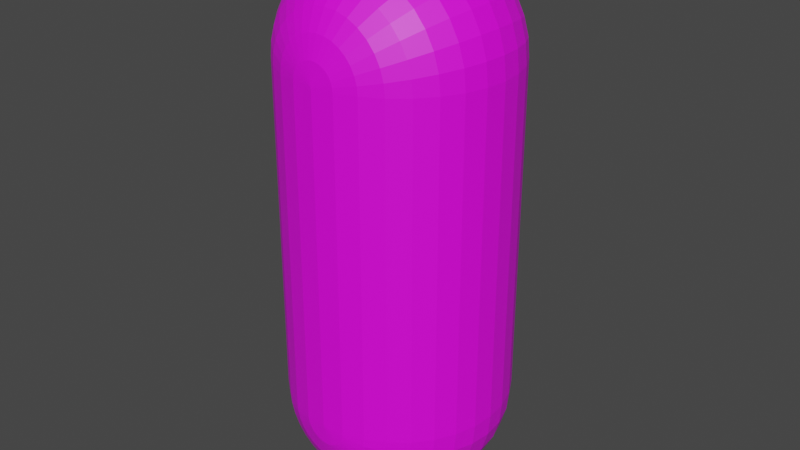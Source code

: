 # Source: Bean.blend  (saved by Blender 2.93.20; exported with 4.5.12 LTS)
import bpy
from mathutils import Matrix  # noqa: F401  (used for matrix-valued properties, if any)

bpy.ops.wm.read_factory_settings(use_empty=True)
scene = bpy.context.scene
scene.name = 'Scene'

# ---- collections
col_collection = bpy.data.collections.new('Collection'); scene.collection.children.link(col_collection)

# ---- images (referenced by path relative to the original .blend; pixels are not part of the script)
import os
ASSET_DIR = os.environ.get("B2B_ASSET_DIR", "")  # directory of the original .blend (textures are referenced by path, not embedded)
HERE = os.path.dirname(os.path.abspath(__file__))  # packed textures are extracted next to this script under _unpacked/

def load_image(name, relpath, width, height, colorspace="sRGB"):
    """Load a texture the original file referenced (path relative to the .blend, or extracted next to this script)."""
    p = next((c for c in (os.path.join(HERE, relpath), os.path.join(ASSET_DIR, relpath)) if relpath and os.path.exists(c)), "")
    if p:
        img = bpy.data.images.load(p, check_existing=True)
        img.name = name
    else:  # same state as the original file: an image datablock whose file is absent (Cycles renders it pink)
        img = bpy.data.images.new(name, width, height)
        img.source = "FILE"
        img.filepath = "//" + (relpath or name)
    img.colorspace_settings.name = colorspace
    return img
img_texture = load_image('texture', 'texture.png', 1024, 1024, 'sRGB')

# ---- materials (node trees are filled in below, after node groups)
mat_material_001 = bpy.data.materials.new('Material.001')
mat_material_001.use_transparent_shadow = False

# ---- material node trees
mat_material_001.use_nodes = True; mat_material_001.node_tree.nodes.clear()
_N = mat_material_001.node_tree.nodes; _L = mat_material_001.node_tree.links
n0 = _N.new('ShaderNodeBsdfPrincipled'); n0.name = 'Principled BSDF'; n0.location = (10, 300)
n0.distribution = 'GGX'
n0.subsurface_method = 'BURLEY'
n0.inputs[3].default_value = 1.45
n0.inputs[27].default_value = (0.0, 0.0, 0.0, 1.0)
n0.inputs[28].default_value = 1.0
n1 = _N.new('ShaderNodeOutputMaterial'); n1.name = 'Material Output'; n1.location = (300, 300)
n2 = _N.new('ShaderNodeTexImage'); n2.name = 'Image Texture'; n2.location = (-439, 203)
n2.image = img_texture
_L.new(n0.outputs[0], n1.inputs[0])
_L.new(n2.outputs[0], n0.inputs[0])
n1.is_active_output = True

# ---- world
world_world = bpy.data.worlds.new('World'); scene.world = world_world
world_world.use_nodes = True; world_world.node_tree.nodes.clear()
_N = world_world.node_tree.nodes; _L = world_world.node_tree.links
n0 = _N.new('ShaderNodeOutputWorld'); n0.name = 'World Output'; n0.location = (300, 300)
n1 = _N.new('ShaderNodeBackground'); n1.name = 'Background'; n1.location = (10, 300)
n1.inputs[0].default_value = (0.05088, 0.05088, 0.05088, 1.0)
_L.new(n1.outputs[0], n0.inputs[0])
n0.is_active_output = True
world_world.color = (0.05088, 0.05088, 0.05088)
world_world.use_sun_shadow = False
world_world.sun_shadow_jitter_overblur = 0.0

# ---- meshes
me_sphere = bpy.data.meshes.new('Sphere')
me_sphere.from_pydata([(0.0, 0.1951, 0.9808), (0.0, 0.3827, 0.9239), (0.0, 0.5556, 0.8315), (0.0, 0.7071, 0.7071), (0.0, 0.8315, 0.5556), (0.0, 0.9239, 0.3827), (0.0, 0.9808, 0.1951), (0.0, 0.8315, -0.5556), (0.0, 0.7071, -0.7071), (0.0, 0.5556, -0.8315), (0.03806, 0.1913, 0.9808), (0.07466, 0.3753, 0.9239), (0.1084, 0.5449, 0.8315), (0.1379, 0.6935, 0.7071), (0.1622, 0.8155, 0.5556), (0.1802, 0.9061, 0.3827), (0.1913, 0.9619, 0.1951), (0.1951, 0.9808, -4.371e-08), (0.1913, 0.9619, -0.1951), (0.1802, 0.9061, -0.3827), (0.1622, 0.8155, -0.5556), (0.1379, 0.6935, -0.7071), (0.1084, 0.5449, -0.8315), (0.07466, 0.3753, -0.9239), (0.03806, 0.1913, -0.9808), (0.07466, 0.1802, 0.9808), (0.1464, 0.3536, 0.9239), (0.2126, 0.5133, 0.8315), (0.2706, 0.6533, 0.7071), (0.3182, 0.7682, 0.5556), (0.3536, 0.8536, 0.3827), (0.3753, 0.9061, 0.1951), (0.3827, 0.9239, -4.371e-08), (0.3753, 0.9061, -0.1951), (0.3536, 0.8536, -0.3827), (0.3182, 0.7682, -0.5556), (0.2706, 0.6533, -0.7071), (0.2126, 0.5133, -0.8315), (0.1464, 0.3536, -0.9239), (0.07466, 0.1802, -0.9808), (0.1084, 0.1622, 0.9808), (0.2126, 0.3182, 0.9239), (0.3087, 0.4619, 0.8315), (0.3928, 0.5879, 0.7071), (0.4619, 0.6913, 0.5556), (0.5133, 0.7682, 0.3827), (0.5449, 0.8155, 0.1951), (0.5556, 0.8315, -4.371e-08), (0.5449, 0.8155, -0.1951), (0.5133, 0.7682, -0.3827), (0.4619, 0.6913, -0.5556), (0.3928, 0.5879, -0.7071), (0.3087, 0.4619, -0.8315), (0.2126, 0.3182, -0.9239), (0.1084, 0.1622, -0.9808), (0.1379, 0.1379, 0.9808), (0.2706, 0.2706, 0.9239), (0.3928, 0.3928, 0.8315), (0.5, 0.5, 0.7071), (0.5879, 0.5879, 0.5556), (0.6533, 0.6533, 0.3827), (0.6935, 0.6935, 0.1951), (0.7071, 0.7071, -4.371e-08), (0.6935, 0.6935, -0.1951), (0.6533, 0.6533, -0.3827), (0.5879, 0.5879, -0.5556), (0.5, 0.5, -0.7071), (0.3928, 0.3928, -0.8315), (0.2706, 0.2706, -0.9239), (0.1379, 0.1379, -0.9808), (0.1622, 0.1084, 0.9808), (0.3182, 0.2126, 0.9239), (0.4619, 0.3087, 0.8315), (0.5879, 0.3928, 0.7071), (0.6913, 0.4619, 0.5556), (0.7682, 0.5133, 0.3827), (0.8155, 0.5449, 0.1951), (0.8315, 0.5556, -4.371e-08), (0.8155, 0.5449, -0.1951), (0.7682, 0.5133, -0.3827), (0.6913, 0.4619, -0.5556), (0.5879, 0.3928, -0.7071), (0.4619, 0.3087, -0.8315), (0.3182, 0.2126, -0.9239), (0.1622, 0.1084, -0.9808), (0.1802, 0.07466, 0.9808), (0.3536, 0.1464, 0.9239), (0.5133, 0.2126, 0.8315), (0.6533, 0.2706, 0.7071), (0.7682, 0.3182, 0.5556), (0.8536, 0.3536, 0.3827), (0.9061, 0.3753, 0.1951), (0.9239, 0.3827, -4.371e-08), (0.9061, 0.3753, -0.1951), (0.8536, 0.3536, -0.3827), (0.7682, 0.3182, -0.5556), (0.6533, 0.2706, -0.7071), (0.5133, 0.2126, -0.8315), (0.3536, 0.1464, -0.9239), (0.1802, 0.07466, -0.9808), (0.1913, 0.03806, 0.9808), (0.3753, 0.07466, 0.9239), (0.5449, 0.1084, 0.8315), (0.6935, 0.1379, 0.7071), (0.8155, 0.1622, 0.5556), (0.9061, 0.1802, 0.3827), (0.9619, 0.1913, 0.1951), (0.9808, 0.1951, -4.371e-08), (0.9619, 0.1913, -0.1951), (0.9061, 0.1802, -0.3827), (0.8155, 0.1622, -0.5556), (0.6935, 0.1379, -0.7071), (0.5449, 0.1084, -0.8315), (0.3753, 0.07466, -0.9239), (0.1913, 0.03806, -0.9808), (0.1951, -6.874e-08, 0.9808), (0.3827, -1.209e-07, 0.9239), (0.5556, -1.134e-07, 0.8315), (0.7071, -4.638e-08, 0.7071), (0.8315, -9.109e-08, 0.5556), (0.9239, -1.658e-08, 0.3827), (0.9808, -9.109e-08, 0.1951), (1.0, -1.656e-07, -4.371e-08), (0.9808, -9.109e-08, -0.1951), (0.9239, -1.507e-07, -0.3827), (0.8315, -1.06e-07, -0.5556), (0.7071, -4.638e-08, -0.7071), (0.5556, -1.134e-07, -0.8315), (0.3827, -9.854e-08, -0.9239), (0.1951, -7.619e-08, -0.9808), (-8.077e-08, -1.209e-07, 1.0), (-0.1951, -7.246e-08, 0.9808), (-0.3827, -4.638e-08, 0.9239), (-0.5556, 5.771e-09, 0.8315), (-0.7071, -9.109e-08, 0.7071), (-0.8315, -4.638e-08, 0.5556), (-0.9239, -1.68e-09, 0.3827), (-0.9808, 7.283e-08, 0.1951), (-1.0, 3.858e-07, -4.371e-08), (-0.9808, 7.283e-08, -0.1951), (-0.9239, 1.175e-07, -0.3827), (-0.8315, -3.148e-08, -0.5556), (-0.7071, -9.109e-08, -0.7071), (-0.5556, 5.771e-09, -0.8315), (-0.3827, -6.128e-08, -0.9239), (-0.1951, -6.874e-08, -0.9808), (-0.1913, 0.03806, 0.9808), (-0.3753, 0.07466, 0.9239), (-0.5449, 0.1084, 0.8315), (-0.6935, 0.1379, 0.7071), (-0.8155, 0.1622, 0.5556), (-0.9061, 0.1802, 0.3827), (-0.9619, 0.1913, 0.1951), (-0.9808, 0.1951, -4.371e-08), (-0.9619, 0.1913, -0.1951), (-0.9061, 0.1802, -0.3827), (-0.8155, 0.1622, -0.5556), (-0.6935, 0.1379, -0.7071), (-0.5449, 0.1084, -0.8315), (-0.3753, 0.07466, -0.9239), (-0.1913, 0.03806, -0.9808), (-0.1802, 0.07466, 0.9808), (-0.3536, 0.1464, 0.9239), (-0.5133, 0.2126, 0.8315), (-0.6533, 0.2706, 0.7071), (-0.7682, 0.3182, 0.5556), (-0.8536, 0.3536, 0.3827), (-0.9061, 0.3753, 0.1951), (-0.9239, 0.3827, -4.371e-08), (-0.9061, 0.3753, -0.1951), (-0.8536, 0.3536, -0.3827), (-0.7682, 0.3182, -0.5556), (-0.6533, 0.2706, -0.7071), (-0.5133, 0.2126, -0.8315), (-0.3536, 0.1464, -0.9239), (-0.1802, 0.07466, -0.9808), (-0.1622, 0.1084, 0.9808), (-0.3182, 0.2126, 0.9239), (-0.4619, 0.3087, 0.8315), (-0.5879, 0.3928, 0.7071), (-0.6913, 0.4619, 0.5556), (-0.7682, 0.5133, 0.3827), (-0.8155, 0.5449, 0.1951), (-0.8315, 0.5556, -4.371e-08), (-0.8155, 0.5449, -0.1951), (-0.7682, 0.5133, -0.3827), (-0.6913, 0.4619, -0.5556), (-0.5879, 0.3928, -0.7071), (-0.4619, 0.3087, -0.8315), (-0.3182, 0.2126, -0.9239), (-0.1622, 0.1084, -0.9808), (-0.1379, 0.1379, 0.9808), (-0.2706, 0.2706, 0.9239), (-0.3928, 0.3928, 0.8315), (-0.5, 0.5, 0.7071), (-0.5879, 0.5879, 0.5556), (-0.6533, 0.6533, 0.3827), (-0.6935, 0.6935, 0.1951), (-0.7071, 0.7071, -4.371e-08), (-0.6935, 0.6935, -0.1951), (-0.6533, 0.6533, -0.3827), (-0.5879, 0.5879, -0.5556), (-0.5, 0.5, -0.7071), (-0.3928, 0.3928, -0.8315), (-0.2706, 0.2706, -0.9239), (-0.1379, 0.1379, -0.9808), (-0.1084, 0.1622, 0.9808), (-0.2126, 0.3182, 0.9239), (-0.3087, 0.4619, 0.8315), (-0.3928, 0.5879, 0.7071), (-0.4619, 0.6913, 0.5556), (-0.5133, 0.7682, 0.3827), (-0.5449, 0.8155, 0.1951), (-0.5556, 0.8315, -4.371e-08), (-0.5449, 0.8155, -0.1951), (-0.5133, 0.7682, -0.3827), (-0.4619, 0.6913, -0.5556), (-0.3928, 0.5879, -0.7071), (-0.3087, 0.4619, -0.8315), (-0.2126, 0.3182, -0.9239), (-0.1084, 0.1622, -0.9808), (-0.07466, 0.1802, 0.9808), (-0.1464, 0.3536, 0.9239), (-0.2126, 0.5133, 0.8315), (-0.2706, 0.6533, 0.7071), (-0.3182, 0.7682, 0.5556), (-0.3536, 0.8536, 0.3827), (-0.3753, 0.9061, 0.1951), (-0.3827, 0.9239, -4.371e-08), (-0.3753, 0.9061, -0.1951), (-0.3536, 0.8536, -0.3827), (-0.3182, 0.7682, -0.5556), (-0.2706, 0.6533, -0.7071), (-0.2126, 0.5133, -0.8315), (-0.1464, 0.3536, -0.9239), (-0.07466, 0.1802, -0.9808), (-0.03806, 0.1913, 0.9808), (-0.07466, 0.3753, 0.9239), (-0.1084, 0.5449, 0.8315), (-0.1379, 0.6935, 0.7071), (-0.1622, 0.8155, 0.5556), (-0.1802, 0.9061, 0.3827), (-0.1913, 0.9619, 0.1951), (-0.1951, 0.9808, -4.371e-08), (-0.1913, 0.9619, -0.1951), (-0.1802, 0.9061, -0.3827), (-0.1622, 0.8155, -0.5556), (-0.1379, 0.6935, -0.7071), (-0.1084, 0.5449, -0.8315), (-0.07466, 0.3753, -0.9239), (-0.03806, 0.1913, -0.9808), (5.386e-07, 1.0, -4.371e-08), (2.257e-07, 0.9808, -0.1951), (1.959e-07, 0.9239, -0.3827), (6.921e-08, 0.3827, -0.9239), (2.823e-08, 0.1951, -0.9808), (0.0, -8.742e-08, -1.0), (0.1951, -3.0, 0.9808), (0.3827, -3.0, 0.9239), (0.5556, -3.0, 0.8315), (0.7071, -3.0, 0.7071), (0.8315, -3.0, 0.5556), (0.9239, -3.0, 0.3827), (0.9808, -3.0, 0.1951), (1.0, -3.0, -4.371e-08), (0.9808, -3.0, -0.1951), (0.9239, -3.0, -0.3827), (0.8315, -3.0, -0.5556), (0.7071, -3.0, -0.7071), (0.5556, -3.0, -0.8315), (0.3827, -3.0, -0.9239), (0.1951, -3.0, -0.9808), (-8.077e-08, -3.0, 1.0), (-0.1951, -3.0, 0.9808), (-0.3827, -3.0, 0.9239), (-0.5556, -3.0, 0.8315), (-0.7071, -3.0, 0.7071), (-0.8315, -3.0, 0.5556), (-0.9239, -3.0, 0.3827), (-0.9808, -3.0, 0.1951), (-1.0, -3.0, -4.371e-08), (-0.9808, -3.0, -0.1951), (-0.9239, -3.0, -0.3827), (-0.8315, -3.0, -0.5556), (-0.7071, -3.0, -0.7071), (-0.5556, -3.0, -0.8315), (-0.3827, -3.0, -0.9239), (-0.1951, -3.0, -0.9808), (0.0, -3.0, -1.0), (0.1951, -3.0, 0.9808), (0.3827, -3.0, 0.9239), (0.5556, -3.0, 0.8315), (0.7071, -3.0, 0.7071), (0.8315, -3.0, 0.5556), (0.9239, -3.0, 0.3827), (0.9808, -3.0, 0.1951), (1.0, -3.0, -4.371e-08), (0.9808, -3.0, -0.1951), (0.9239, -3.0, -0.3827), (0.8315, -3.0, -0.5556), (0.7071, -3.0, -0.7071), (0.5556, -3.0, -0.8315), (0.3827, -3.0, -0.9239), (0.1951, -3.0, -0.9808), (0.1913, -3.038, 0.9808), (0.3753, -3.075, 0.9239), (0.5449, -3.108, 0.8315), (0.6935, -3.138, 0.7071), (0.8155, -3.162, 0.5556), (0.9061, -3.18, 0.3827), (0.9619, -3.191, 0.1951), (0.9808, -3.195, -4.371e-08), (0.9619, -3.191, -0.1951), (0.9061, -3.18, -0.3827), (0.8155, -3.162, -0.5556), (0.6935, -3.138, -0.7071), (0.5449, -3.108, -0.8315), (0.3753, -3.075, -0.9239), (0.1913, -3.038, -0.9808), (0.1802, -3.075, 0.9808), (0.3536, -3.146, 0.9239), (0.5133, -3.213, 0.8315), (0.6533, -3.271, 0.7071), (0.7682, -3.318, 0.5556), (0.8536, -3.354, 0.3827), (0.9061, -3.375, 0.1951), (0.9239, -3.383, -4.371e-08), (0.9061, -3.375, -0.1951), (0.8536, -3.354, -0.3827), (0.7682, -3.318, -0.5556), (0.6533, -3.271, -0.7071), (0.5133, -3.213, -0.8315), (0.3536, -3.146, -0.9239), (0.1802, -3.075, -0.9808), (0.1622, -3.108, 0.9808), (0.3182, -3.213, 0.9239), (0.4619, -3.309, 0.8315), (0.5879, -3.393, 0.7071), (0.6913, -3.462, 0.5556), (0.7682, -3.513, 0.3827), (0.8155, -3.545, 0.1951), (0.8315, -3.556, -4.371e-08), (0.8155, -3.545, -0.1951), (0.7682, -3.513, -0.3827), (0.6913, -3.462, -0.5556), (0.5879, -3.393, -0.7071), (0.4619, -3.309, -0.8315), (0.3182, -3.213, -0.9239), (0.1622, -3.108, -0.9808), (0.1379, -3.138, 0.9808), (0.2706, -3.271, 0.9239), (0.3928, -3.393, 0.8315), (0.5, -3.5, 0.7071), (0.5879, -3.588, 0.5556), (0.6533, -3.653, 0.3827), (0.6935, -3.694, 0.1951), (0.7071, -3.707, -4.371e-08), (0.6935, -3.694, -0.1951), (0.6533, -3.653, -0.3827), (0.5879, -3.588, -0.5556), (0.5, -3.5, -0.7071), (0.3928, -3.393, -0.8315), (0.2706, -3.271, -0.9239), (0.1379, -3.138, -0.9808), (0.1084, -3.162, 0.9808), (0.2126, -3.318, 0.9239), (0.3087, -3.462, 0.8315), (0.3928, -3.588, 0.7071), (0.4619, -3.691, 0.5556), (0.5133, -3.768, 0.3827), (0.5449, -3.815, 0.1951), (0.5556, -3.831, -4.371e-08), (0.5449, -3.815, -0.1951), (0.5133, -3.768, -0.3827), (0.4619, -3.691, -0.5556), (0.3928, -3.588, -0.7071), (0.3087, -3.462, -0.8315), (0.2126, -3.318, -0.9239), (0.1084, -3.162, -0.9808), (0.07466, -3.18, 0.9808), (0.1464, -3.354, 0.9239), (0.2126, -3.513, 0.8315), (0.2706, -3.653, 0.7071), (0.3182, -3.768, 0.5556), (0.3536, -3.854, 0.3827), (0.3753, -3.906, 0.1951), (0.3827, -3.924, -4.371e-08), (0.3753, -3.906, -0.1951), (0.3536, -3.854, -0.3827), (0.3182, -3.768, -0.5556), (0.2706, -3.653, -0.7071), (0.2126, -3.513, -0.8315), (0.1464, -3.354, -0.9239), (0.07466, -3.18, -0.9808), (0.03806, -3.191, 0.9808), (0.07466, -3.375, 0.9239), (0.1084, -3.545, 0.8315), (0.1379, -3.694, 0.7071), (0.1622, -3.815, 0.5556), (0.1802, -3.906, 0.3827), (0.1913, -3.962, 0.1951), (0.1951, -3.981, -4.371e-08), (0.1913, -3.962, -0.1951), (0.1802, -3.906, -0.3827), (0.1622, -3.815, -0.5556), (0.1379, -3.694, -0.7071), (0.1084, -3.545, -0.8315), (0.07466, -3.375, -0.9239), (0.03806, -3.191, -0.9808), (2.154e-09, -3.195, 0.9808), (-2.765e-08, -3.383, 0.9239), (-6.49e-08, -3.556, 0.8315), (4.686e-08, -3.707, 0.7071), (-1.275e-08, -3.831, 0.5556), (1.706e-08, -3.924, 0.3827), (-7.235e-08, -3.981, 0.1951), (-2.661e-07, -4.0, -4.371e-08), (-7.235e-08, -3.981, -0.1951), (-1.171e-07, -3.924, -0.3827), (-4.255e-08, -3.831, -0.5556), (4.686e-08, -3.707, -0.7071), (-6.49e-08, -3.556, -0.8315), (2.154e-09, -3.383, -0.9239), (-1.571e-09, -3.195, -0.9808), (-0.03806, -3.191, 0.9808), (-0.07466, -3.375, 0.9239), (-0.1084, -3.545, 0.8315), (-0.1379, -3.694, 0.7071), (-0.1622, -3.815, 0.5556), (-0.1802, -3.906, 0.3827), (-0.1913, -3.962, 0.1951), (-0.1951, -3.981, -4.371e-08), (-0.1913, -3.962, -0.1951), (-0.1802, -3.906, -0.3827), (-0.1622, -3.815, -0.5556), (-0.1379, -3.694, -0.7071), (-0.1084, -3.545, -0.8315), (-0.07466, -3.375, -0.9239), (-0.03806, -3.191, -0.9808), (-0.07466, -3.18, 0.9808), (-0.1464, -3.354, 0.9239), (-0.2126, -3.513, 0.8315), (-0.2706, -3.653, 0.7071), (-0.3182, -3.768, 0.5556), (-0.3536, -3.854, 0.3827), (-0.3753, -3.906, 0.1951), (-0.3827, -3.924, -4.371e-08), (-0.3753, -3.906, -0.1951), (-0.3536, -3.854, -0.3827), (-0.3182, -3.768, -0.5556), (-0.2706, -3.653, -0.7071), (-0.2126, -3.513, -0.8315), (-0.1464, -3.354, -0.9239), (-0.07466, -3.18, -0.9808), (-0.1084, -3.162, 0.9808), (-0.2126, -3.318, 0.9239), (-0.3087, -3.462, 0.8315), (-0.3928, -3.588, 0.7071), (-0.4619, -3.691, 0.5556), (-0.5133, -3.768, 0.3827), (-0.5449, -3.815, 0.1951), (-0.5556, -3.831, -4.371e-08), (-0.5449, -3.815, -0.1951), (-0.5133, -3.768, -0.3827), (-0.4619, -3.691, -0.5556), (-0.3928, -3.588, -0.7071), (-0.3087, -3.462, -0.8315), (-0.2126, -3.318, -0.9239), (-0.1084, -3.162, -0.9808), (-0.1379, -3.138, 0.9808), (-0.2706, -3.271, 0.9239), (-0.3928, -3.393, 0.8315), (-0.5, -3.5, 0.7071), (-0.5879, -3.588, 0.5556), (-0.6533, -3.653, 0.3827), (-0.6935, -3.694, 0.1951), (-0.7071, -3.707, -4.371e-08), (-0.6935, -3.694, -0.1951), (-0.6533, -3.653, -0.3827), (-0.5879, -3.588, -0.5556), (-0.5, -3.5, -0.7071), (-0.3928, -3.393, -0.8315), (-0.2706, -3.271, -0.9239), (-0.1379, -3.138, -0.9808), (-0.1622, -3.108, 0.9808), (-0.3182, -3.213, 0.9239), (-0.4619, -3.309, 0.8315), (-0.5879, -3.393, 0.7071), (-0.6913, -3.462, 0.5556), (-0.7682, -3.513, 0.3827), (-0.8155, -3.545, 0.1951), (-0.8315, -3.556, -4.371e-08), (-0.8155, -3.545, -0.1951), (-0.7682, -3.513, -0.3827), (-0.6913, -3.462, -0.5556), (-0.5879, -3.393, -0.7071), (-0.4619, -3.309, -0.8315), (-0.3182, -3.213, -0.9239), (-0.1622, -3.108, -0.9808), (-8.077e-08, -3.0, 1.0), (-0.1802, -3.075, 0.9808), (-0.3536, -3.146, 0.9239), (-0.5133, -3.213, 0.8315), (-0.6533, -3.271, 0.7071), (-0.7682, -3.318, 0.5556), (-0.8536, -3.354, 0.3827), (-0.9061, -3.375, 0.1951), (-0.9239, -3.383, -4.371e-08), (-0.9061, -3.375, -0.1951), (-0.8536, -3.354, -0.3827), (-0.7682, -3.318, -0.5556), (-0.6533, -3.271, -0.7071), (-0.5133, -3.213, -0.8315), (-0.3536, -3.146, -0.9239), (-0.1802, -3.075, -0.9808), (-0.1913, -3.038, 0.9808), (-0.3753, -3.075, 0.9239), (-0.5449, -3.108, 0.8315), (-0.6935, -3.138, 0.7071), (-0.8155, -3.162, 0.5556), (-0.9061, -3.18, 0.3827), (-0.9619, -3.191, 0.1951), (-0.9808, -3.195, -4.371e-08), (-0.9619, -3.191, -0.1951), (-0.9061, -3.18, -0.3827), (-0.8155, -3.162, -0.5556), (-0.6935, -3.138, -0.7071), (-0.5449, -3.108, -0.8315), (-0.3753, -3.075, -0.9239), (-0.1913, -3.038, -0.9808), (-0.1951, -3.0, 0.9808), (-0.3827, -3.0, 0.9239), (-0.5556, -3.0, 0.8315), (-0.7071, -3.0, 0.7071), (-0.8315, -3.0, 0.5556), (-0.9239, -3.0, 0.3827), (-0.9808, -3.0, 0.1951), (-1.0, -3.0, -4.371e-08), (-0.9808, -3.0, -0.1951), (-0.9239, -3.0, -0.3827), (-0.8315, -3.0, -0.5556), (-0.7071, -3.0, -0.7071), (-0.5556, -3.0, -0.8315), (-0.3827, -3.0, -0.9239), (-0.1951, -3.0, -0.9808), (0.0, -3.0, -1.0)], [], [(1, 0, 10, 11), (253, 252, 18, 19), (2, 1, 11, 12), (7, 253, 19, 20), (3, 2, 12, 13), (8, 7, 20, 21), (4, 3, 13, 14), (9, 8, 21, 22), (5, 4, 14, 15), (254, 9, 22, 23), (6, 5, 15, 16), (255, 254, 23, 24), (251, 6, 16, 17), (0, 130, 10), (256, 255, 24), (252, 251, 17, 18), (10, 130, 25), (256, 24, 39), (18, 17, 32, 33), (11, 10, 25, 26), (19, 18, 33, 34), (12, 11, 26, 27), (20, 19, 34, 35), (13, 12, 27, 28), (21, 20, 35, 36), (14, 13, 28, 29), (22, 21, 36, 37), (15, 14, 29, 30), (23, 22, 37, 38), (16, 15, 30, 31), (24, 23, 38, 39), (17, 16, 31, 32), (29, 28, 43, 44), (37, 36, 51, 52), (30, 29, 44, 45), (38, 37, 52, 53), (31, 30, 45, 46), (39, 38, 53, 54), (32, 31, 46, 47), (25, 130, 40), (256, 39, 54), (33, 32, 47, 48), (26, 25, 40, 41), (34, 33, 48, 49), (27, 26, 41, 42), (35, 34, 49, 50), (28, 27, 42, 43), (36, 35, 50, 51), (48, 47, 62, 63), (41, 40, 55, 56), (49, 48, 63, 64), (42, 41, 56, 57), (50, 49, 64, 65), (43, 42, 57, 58), (51, 50, 65, 66), (44, 43, 58, 59), (52, 51, 66, 67), (45, 44, 59, 60), (53, 52, 67, 68), (46, 45, 60, 61), (54, 53, 68, 69), (47, 46, 61, 62), (40, 130, 55), (256, 54, 69), (67, 66, 81, 82), (60, 59, 74, 75), (68, 67, 82, 83), (61, 60, 75, 76), (69, 68, 83, 84), (62, 61, 76, 77), (55, 130, 70), (256, 69, 84), (63, 62, 77, 78), (56, 55, 70, 71), (64, 63, 78, 79), (57, 56, 71, 72), (65, 64, 79, 80), (58, 57, 72, 73), (66, 65, 80, 81), (59, 58, 73, 74), (71, 70, 85, 86), (79, 78, 93, 94), (72, 71, 86, 87), (80, 79, 94, 95), (73, 72, 87, 88), (81, 80, 95, 96), (74, 73, 88, 89), (82, 81, 96, 97), (75, 74, 89, 90), (83, 82, 97, 98), (76, 75, 90, 91), (84, 83, 98, 99), (77, 76, 91, 92), (70, 130, 85), (256, 84, 99), (78, 77, 92, 93), (90, 89, 104, 105), (98, 97, 112, 113), (91, 90, 105, 106), (99, 98, 113, 114), (92, 91, 106, 107), (85, 130, 100), (256, 99, 114), (93, 92, 107, 108), (86, 85, 100, 101), (94, 93, 108, 109), (87, 86, 101, 102), (95, 94, 109, 110), (88, 87, 102, 103), (96, 95, 110, 111), (89, 88, 103, 104), (97, 96, 111, 112), (109, 108, 123, 124), (102, 101, 116, 117), (110, 109, 124, 125), (103, 102, 117, 118), (111, 110, 125, 126), (104, 103, 118, 119), (112, 111, 126, 127), (105, 104, 119, 120), (113, 112, 127, 128), (106, 105, 120, 121), (114, 113, 128, 129), (107, 106, 121, 122), (100, 130, 115), (256, 114, 129), (108, 107, 122, 123), (101, 100, 115, 116), (134, 133, 148, 149), (142, 141, 156, 157), (135, 134, 149, 150), (143, 142, 157, 158), (136, 135, 150, 151), (144, 143, 158, 159), (137, 136, 151, 152), (145, 144, 159, 160), (138, 137, 152, 153), (131, 130, 146), (256, 145, 160), (139, 138, 153, 154), (132, 131, 146, 147), (140, 139, 154, 155), (133, 132, 147, 148), (141, 140, 155, 156), (153, 152, 167, 168), (146, 130, 161), (256, 160, 175), (154, 153, 168, 169), (147, 146, 161, 162), (155, 154, 169, 170), (148, 147, 162, 163), (156, 155, 170, 171), (149, 148, 163, 164), (157, 156, 171, 172), (150, 149, 164, 165), (158, 157, 172, 173), (151, 150, 165, 166), (159, 158, 173, 174), (152, 151, 166, 167), (160, 159, 174, 175), (172, 171, 186, 187), (165, 164, 179, 180), (173, 172, 187, 188), (166, 165, 180, 181), (174, 173, 188, 189), (167, 166, 181, 182), (175, 174, 189, 190), (168, 167, 182, 183), (161, 130, 176), (256, 175, 190), (169, 168, 183, 184), (162, 161, 176, 177), (170, 169, 184, 185), (163, 162, 177, 178), (171, 170, 185, 186), (164, 163, 178, 179), (256, 190, 205), (184, 183, 198, 199), (177, 176, 191, 192), (185, 184, 199, 200), (178, 177, 192, 193), (186, 185, 200, 201), (179, 178, 193, 194), (187, 186, 201, 202), (180, 179, 194, 195), (188, 187, 202, 203), (181, 180, 195, 196), (189, 188, 203, 204), (182, 181, 196, 197), (190, 189, 204, 205), (183, 182, 197, 198), (176, 130, 191), (203, 202, 217, 218), (196, 195, 210, 211), (204, 203, 218, 219), (197, 196, 211, 212), (205, 204, 219, 220), (198, 197, 212, 213), (191, 130, 206), (256, 205, 220), (199, 198, 213, 214), (192, 191, 206, 207), (200, 199, 214, 215), (193, 192, 207, 208), (201, 200, 215, 216), (194, 193, 208, 209), (202, 201, 216, 217), (195, 194, 209, 210), (207, 206, 221, 222), (215, 214, 229, 230), (208, 207, 222, 223), (216, 215, 230, 231), (209, 208, 223, 224), (217, 216, 231, 232), (210, 209, 224, 225), (218, 217, 232, 233), (211, 210, 225, 226), (219, 218, 233, 234), (212, 211, 226, 227), (220, 219, 234, 235), (213, 212, 227, 228), (206, 130, 221), (256, 220, 235), (214, 213, 228, 229), (226, 225, 240, 241), (234, 233, 248, 249), (227, 226, 241, 242), (235, 234, 249, 250), (228, 227, 242, 243), (221, 130, 236), (256, 235, 250), (229, 228, 243, 244), (222, 221, 236, 237), (230, 229, 244, 245), (223, 222, 237, 238), (231, 230, 245, 246), (224, 223, 238, 239), (232, 231, 246, 247), (225, 224, 239, 240), (233, 232, 247, 248), (245, 244, 252, 253), (238, 237, 1, 2), (246, 245, 253, 7), (239, 238, 2, 3), (247, 246, 7, 8), (240, 239, 3, 4), (248, 247, 8, 9), (241, 240, 4, 5), (249, 248, 9, 254), (242, 241, 5, 6), (250, 249, 254, 255), (243, 242, 6, 251), (236, 130, 0), (256, 250, 255), (244, 243, 251, 252), (237, 236, 0, 1), (125, 124, 266, 267), (138, 139, 281, 280), (115, 130, 272, 257), (126, 125, 267, 268), (139, 140, 282, 281), (256, 129, 271, 288), (127, 126, 268, 269), (140, 141, 283, 282), (130, 131, 273, 272), (128, 127, 269, 270), (141, 142, 284, 283), (145, 256, 288, 287), (129, 128, 270, 271), (142, 143, 285, 284), (116, 115, 257, 258), (143, 144, 286, 285), (117, 116, 258, 259), (144, 145, 287, 286), (118, 117, 259, 260), (131, 132, 274, 273), (119, 118, 260, 261), (132, 133, 275, 274), (120, 119, 261, 262), (133, 134, 276, 275), (121, 120, 262, 263), (134, 135, 277, 276), (122, 121, 263, 264), (135, 136, 278, 277), (123, 122, 264, 265), (136, 137, 279, 278), (124, 123, 265, 266), (137, 138, 280, 279), (545, 303, 318), (297, 296, 311, 312), (290, 289, 304, 305), (298, 297, 312, 313), (291, 290, 305, 306), (299, 298, 313, 314), (292, 291, 306, 307), (300, 299, 314, 315), (293, 292, 307, 308), (301, 300, 315, 316), (294, 293, 308, 309), (302, 301, 316, 317), (295, 294, 309, 310), (303, 302, 317, 318), (296, 295, 310, 311), (289, 499, 304), (316, 315, 330, 331), (309, 308, 323, 324), (317, 316, 331, 332), (310, 309, 324, 325), (318, 317, 332, 333), (311, 310, 325, 326), (304, 499, 319), (545, 318, 333), (312, 311, 326, 327), (305, 304, 319, 320), (313, 312, 327, 328), (306, 305, 320, 321), (314, 313, 328, 329), (307, 306, 321, 322), (315, 314, 329, 330), (308, 307, 322, 323), (320, 319, 334, 335), (328, 327, 342, 343), (321, 320, 335, 336), (329, 328, 343, 344), (322, 321, 336, 337), (330, 329, 344, 345), (323, 322, 337, 338), (331, 330, 345, 346), (324, 323, 338, 339), (332, 331, 346, 347), (325, 324, 339, 340), (333, 332, 347, 348), (326, 325, 340, 341), (319, 499, 334), (545, 333, 348), (327, 326, 341, 342), (339, 338, 353, 354), (347, 346, 361, 362), (340, 339, 354, 355), (348, 347, 362, 363), (341, 340, 355, 356), (334, 499, 349), (545, 348, 363), (342, 341, 356, 357), (335, 334, 349, 350), (343, 342, 357, 358), (336, 335, 350, 351), (344, 343, 358, 359), (337, 336, 351, 352), (345, 344, 359, 360), (338, 337, 352, 353), (346, 345, 360, 361), (358, 357, 372, 373), (351, 350, 365, 366), (359, 358, 373, 374), (352, 351, 366, 367), (360, 359, 374, 375), (353, 352, 367, 368), (361, 360, 375, 376), (354, 353, 368, 369), (362, 361, 376, 377), (355, 354, 369, 370), (363, 362, 377, 378), (356, 355, 370, 371), (349, 499, 364), (545, 363, 378), (357, 356, 371, 372), (350, 349, 364, 365), (377, 376, 391, 392), (370, 369, 384, 385), (378, 377, 392, 393), (371, 370, 385, 386), (364, 499, 379), (545, 378, 393), (372, 371, 386, 387), (365, 364, 379, 380), (373, 372, 387, 388), (366, 365, 380, 381), (374, 373, 388, 389), (367, 366, 381, 382), (375, 374, 389, 390), (368, 367, 382, 383), (376, 375, 390, 391), (369, 368, 383, 384), (381, 380, 395, 396), (389, 388, 403, 404), (382, 381, 396, 397), (390, 389, 404, 405), (383, 382, 397, 398), (391, 390, 405, 406), (384, 383, 398, 399), (392, 391, 406, 407), (385, 384, 399, 400), (393, 392, 407, 408), (386, 385, 400, 401), (379, 499, 394), (545, 393, 408), (387, 386, 401, 402), (380, 379, 394, 395), (388, 387, 402, 403), (400, 399, 414, 415), (408, 407, 422, 423), (401, 400, 415, 416), (394, 499, 409), (545, 408, 423), (402, 401, 416, 417), (395, 394, 409, 410), (403, 402, 417, 418), (396, 395, 410, 411), (404, 403, 418, 419), (397, 396, 411, 412), (405, 404, 419, 420), (398, 397, 412, 413), (406, 405, 420, 421), (399, 398, 413, 414), (407, 406, 421, 422), (419, 418, 433, 434), (412, 411, 426, 427), (420, 419, 434, 435), (413, 412, 427, 428), (421, 420, 435, 436), (414, 413, 428, 429), (422, 421, 436, 437), (415, 414, 429, 430), (423, 422, 437, 438), (416, 415, 430, 431), (409, 499, 424), (545, 423, 438), (417, 416, 431, 432), (410, 409, 424, 425), (418, 417, 432, 433), (411, 410, 425, 426), (438, 437, 452, 453), (431, 430, 445, 446), (424, 499, 439), (545, 438, 453), (432, 431, 446, 447), (425, 424, 439, 440), (433, 432, 447, 448), (426, 425, 440, 441), (434, 433, 448, 449), (427, 426, 441, 442), (435, 434, 449, 450), (428, 427, 442, 443), (436, 435, 450, 451), (429, 428, 443, 444), (437, 436, 451, 452), (430, 429, 444, 445), (450, 449, 464, 465), (443, 442, 457, 458), (451, 450, 465, 466), (444, 443, 458, 459), (452, 451, 466, 467), (445, 444, 459, 460), (453, 452, 467, 468), (446, 445, 460, 461), (439, 499, 454), (545, 453, 468), (447, 446, 461, 462), (440, 439, 454, 455), (448, 447, 462, 463), (441, 440, 455, 456), (449, 448, 463, 464), (442, 441, 456, 457), (454, 499, 469), (545, 468, 483), (462, 461, 476, 477), (455, 454, 469, 470), (463, 462, 477, 478), (456, 455, 470, 471), (464, 463, 478, 479), (457, 456, 471, 472), (465, 464, 479, 480), (458, 457, 472, 473), (466, 465, 480, 481), (459, 458, 473, 474), (467, 466, 481, 482), (460, 459, 474, 475), (468, 467, 482, 483), (461, 460, 475, 476), (473, 472, 487, 488), (481, 480, 495, 496), (474, 473, 488, 489), (482, 481, 496, 497), (475, 474, 489, 490), (483, 482, 497, 498), (476, 475, 490, 491), (469, 499, 484), (545, 483, 498), (477, 476, 491, 492), (470, 469, 484, 485), (478, 477, 492, 493), (471, 470, 485, 486), (479, 478, 493, 494), (472, 471, 486, 487), (480, 479, 494, 495), (492, 491, 507, 508), (485, 484, 500, 501), (493, 492, 508, 509), (486, 485, 501, 502), (494, 493, 509, 510), (487, 486, 502, 503), (495, 494, 510, 511), (488, 487, 503, 504), (496, 495, 511, 512), (489, 488, 504, 505), (497, 496, 512, 513), (490, 489, 505, 506), (498, 497, 513, 514), (491, 490, 506, 507), (484, 499, 500), (545, 498, 514), (512, 511, 526, 527), (505, 504, 519, 520), (513, 512, 527, 528), (506, 505, 520, 521), (514, 513, 528, 529), (507, 506, 521, 522), (500, 499, 515), (545, 514, 529), (508, 507, 522, 523), (501, 500, 515, 516), (509, 508, 523, 524), (502, 501, 516, 517), (510, 509, 524, 525), (503, 502, 517, 518), (511, 510, 525, 526), (504, 503, 518, 519), (516, 515, 530, 531), (524, 523, 538, 539), (517, 516, 531, 532), (525, 524, 539, 540), (518, 517, 532, 533), (526, 525, 540, 541), (519, 518, 533, 534), (527, 526, 541, 542), (520, 519, 534, 535), (528, 527, 542, 543), (521, 520, 535, 536), (529, 528, 543, 544), (522, 521, 536, 537), (515, 499, 530), (545, 529, 544), (523, 522, 537, 538)])
_uv = me_sphere.uv_layers.new(name='UVMap')
_uv.uv.foreach_set('vector', [0.4157, 0.374, 0.4157, 0.3343, 0.3968, 0.3343, 0.3968, 0.374, 0.999, 0.126, 0.9593, 0.126, 0.9593, 0.1657, 0.999, 0.1657, 0.3948, 0.374, 0.3948, 0.3343, 0.376, 0.3343, 0.376, 0.374, 0.9573, 0.126, 0.9177, 0.126, 0.9177, 0.1657, 0.9573, 0.1657, 0.4573, 0.374, 0.4573, 0.3343, 0.4385, 0.3343, 0.4385, 0.374, 0.999, 0.08433, 0.9593, 0.08433, 0.9593, 0.124, 0.999, 0.124, 0.9573, 0.08433, 0.9177, 0.08433, 0.9177, 0.124, 0.9573, 0.124, 0.4365, 0.374, 0.4365, 0.3343, 0.4177, 0.3343, 0.4177, 0.374, 0.08233, 0.9593, 0.04267, 0.9593, 0.04267, 0.999, 0.08233, 0.999, 0.4157, 0.4157, 0.4157, 0.376, 0.3968, 0.376, 0.3968, 0.4157, 0.04067, 0.9593, 0.001001, 0.9593, 0.001001, 0.999, 0.04067, 0.999, 0.3948, 0.4157, 0.3948, 0.376, 0.376, 0.376, 0.376, 0.4157, 0.08233, 0.9177, 0.04267, 0.9177, 0.04267, 0.9573, 0.08233, 0.9573, 0.6657, 0.5407, 0.6657, 0.502, 0.6478, 0.5407, 0.3948, 0.627, 0.3948, 0.6657, 0.377, 0.6657, 0.04067, 0.9177, 0.001001, 0.9177, 0.001001, 0.9573, 0.04067, 0.9573, 0.6448, 0.5407, 0.6448, 0.502, 0.627, 0.5407, 0.6448, 0.5437, 0.627, 0.5823, 0.6448, 0.5823, 0.999, 0.04267, 0.9593, 0.04267, 0.9593, 0.08233, 0.999, 0.08233, 0.4573, 0.4157, 0.4573, 0.376, 0.4385, 0.376, 0.4385, 0.4157, 0.9573, 0.04267, 0.9177, 0.04267, 0.9177, 0.08233, 0.9573, 0.08233, 0.4365, 0.4157, 0.4365, 0.376, 0.4177, 0.376, 0.4177, 0.4157, 0.999, 0.001001, 0.9593, 0.001001, 0.9593, 0.04067, 0.999, 0.04067, 0.4157, 0.4573, 0.4157, 0.4177, 0.3968, 0.4177, 0.3968, 0.4573, 0.9573, 0.001001, 0.9177, 0.001001, 0.9177, 0.04067, 0.9573, 0.04067, 0.9573, 0.4593, 0.9177, 0.4593, 0.9177, 0.499, 0.9573, 0.499, 0.3948, 0.4573, 0.3948, 0.4177, 0.376, 0.4177, 0.376, 0.4573, 0.9157, 0.4593, 0.876, 0.4593, 0.876, 0.499, 0.9157, 0.499, 0.4573, 0.4573, 0.4573, 0.4177, 0.4385, 0.4177, 0.4385, 0.4573, 0.9573, 0.4177, 0.9177, 0.4177, 0.9177, 0.4573, 0.9573, 0.4573, 0.4365, 0.4573, 0.4365, 0.4177, 0.4177, 0.4177, 0.4177, 0.4573, 0.9157, 0.4177, 0.876, 0.4177, 0.876, 0.4573, 0.9157, 0.4573, 0.9573, 0.376, 0.9177, 0.376, 0.9177, 0.4157, 0.9573, 0.4157, 0.4157, 0.499, 0.4157, 0.4593, 0.3968, 0.4593, 0.3968, 0.499, 0.9157, 0.376, 0.876, 0.376, 0.876, 0.4157, 0.9157, 0.4157, 0.3948, 0.499, 0.3948, 0.4593, 0.376, 0.4593, 0.376, 0.499, 0.9573, 0.3343, 0.9177, 0.3343, 0.9177, 0.374, 0.9573, 0.374, 0.4573, 0.499, 0.4573, 0.4593, 0.4385, 0.4593, 0.4385, 0.499, 0.9157, 0.3343, 0.876, 0.3343, 0.876, 0.374, 0.9157, 0.374, 0.624, 0.5823, 0.624, 0.5437, 0.6062, 0.5823, 0.626, 0.5813, 0.6438, 0.5427, 0.626, 0.5427, 0.9157, 0.876, 0.876, 0.876, 0.876, 0.9157, 0.9157, 0.9157, 0.4365, 0.499, 0.4365, 0.4593, 0.4177, 0.4593, 0.4177, 0.499, 0.874, 0.876, 0.8343, 0.876, 0.8343, 0.9157, 0.874, 0.9157, 0.499, 0.374, 0.499, 0.3343, 0.4802, 0.3343, 0.4802, 0.374, 0.9157, 0.8343, 0.876, 0.8343, 0.876, 0.874, 0.9157, 0.874, 0.4782, 0.374, 0.4782, 0.3343, 0.4593, 0.3343, 0.4593, 0.374, 0.874, 0.8343, 0.8343, 0.8343, 0.8343, 0.874, 0.874, 0.874, 0.9157, 0.7927, 0.876, 0.7927, 0.876, 0.8323, 0.9157, 0.8323, 0.5407, 0.374, 0.5407, 0.3343, 0.5218, 0.3343, 0.5218, 0.374, 0.874, 0.7927, 0.8343, 0.7927, 0.8343, 0.8323, 0.874, 0.8323, 0.5198, 0.374, 0.5198, 0.3343, 0.501, 0.3343, 0.501, 0.374, 0.9157, 0.751, 0.876, 0.751, 0.876, 0.7907, 0.9157, 0.7907, 0.499, 0.4157, 0.499, 0.376, 0.4802, 0.376, 0.4802, 0.4157, 0.874, 0.751, 0.8343, 0.751, 0.8343, 0.7907, 0.874, 0.7907, 0.8323, 0.876, 0.7927, 0.876, 0.7927, 0.9157, 0.8323, 0.9157, 0.4782, 0.4157, 0.4782, 0.376, 0.4593, 0.376, 0.4593, 0.4157, 0.7907, 0.876, 0.751, 0.876, 0.751, 0.9157, 0.7907, 0.9157, 0.5407, 0.4157, 0.5407, 0.376, 0.5218, 0.376, 0.5218, 0.4157, 0.8323, 0.8343, 0.7927, 0.8343, 0.7927, 0.874, 0.8323, 0.874, 0.5198, 0.4157, 0.5198, 0.376, 0.501, 0.376, 0.501, 0.4157, 0.7907, 0.8343, 0.751, 0.8343, 0.751, 0.874, 0.7907, 0.874, 0.6657, 0.5823, 0.6657, 0.5437, 0.6478, 0.5823, 0.6032, 0.5437, 0.5853, 0.5823, 0.6032, 0.5823, 0.499, 0.4573, 0.499, 0.4177, 0.4802, 0.4177, 0.4802, 0.4573, 0.9157, 0.7093, 0.876, 0.7093, 0.876, 0.749, 0.9157, 0.749, 0.4782, 0.4573, 0.4782, 0.4177, 0.4593, 0.4177, 0.4593, 0.4573, 0.874, 0.7093, 0.8343, 0.7093, 0.8343, 0.749, 0.874, 0.749, 0.5407, 0.4573, 0.5407, 0.4177, 0.5218, 0.4177, 0.5218, 0.4573, 0.9157, 0.6677, 0.876, 0.6677, 0.876, 0.7073, 0.9157, 0.7073, 0.6468, 0.5427, 0.6468, 0.5813, 0.6647, 0.5427, 0.5843, 0.5813, 0.5843, 0.5427, 0.6022, 0.5427, 0.874, 0.6677, 0.8343, 0.6677, 0.8343, 0.7073, 0.874, 0.7073, 0.5198, 0.4573, 0.5198, 0.4177, 0.501, 0.4177, 0.501, 0.4573, 0.749, 0.876, 0.7093, 0.876, 0.7093, 0.9157, 0.749, 0.9157, 0.499, 0.499, 0.499, 0.4593, 0.4802, 0.4593, 0.4802, 0.499, 0.7073, 0.876, 0.6677, 0.876, 0.6677, 0.9157, 0.7073, 0.9157, 0.4782, 0.499, 0.4782, 0.4593, 0.4593, 0.4593, 0.4593, 0.499, 0.749, 0.8343, 0.7093, 0.8343, 0.7093, 0.874, 0.749, 0.874, 0.7073, 0.8343, 0.6677, 0.8343, 0.6677, 0.874, 0.7073, 0.874, 0.5407, 0.499, 0.5407, 0.4593, 0.5218, 0.4593, 0.5218, 0.499, 0.9157, 0.626, 0.876, 0.626, 0.876, 0.6657, 0.9157, 0.6657, 0.5198, 0.499, 0.5198, 0.4593, 0.501, 0.4593, 0.501, 0.499, 0.874, 0.626, 0.8343, 0.626, 0.8343, 0.6657, 0.874, 0.6657, 0.5407, 0.04067, 0.5407, 0.001001, 0.5218, 0.001001, 0.5218, 0.04067, 0.9157, 0.5843, 0.876, 0.5843, 0.876, 0.624, 0.9157, 0.624, 0.874, 0.5843, 0.8343, 0.5843, 0.8343, 0.624, 0.874, 0.624, 0.5198, 0.04067, 0.5198, 0.001001, 0.501, 0.001001, 0.501, 0.04067, 0.6657, 0.876, 0.626, 0.876, 0.626, 0.9157, 0.6657, 0.9157, 0.5823, 0.04067, 0.5823, 0.001001, 0.5635, 0.001001, 0.5635, 0.04067, 0.624, 0.876, 0.5843, 0.876, 0.5843, 0.9157, 0.624, 0.9157, 0.5615, 0.04067, 0.5615, 0.001001, 0.5427, 0.001001, 0.5427, 0.04067, 0.6657, 0.8343, 0.626, 0.8343, 0.626, 0.874, 0.6657, 0.874, 0.623, 0.5427, 0.6052, 0.5813, 0.6052, 0.5427, 0.6032, 0.502, 0.5853, 0.5407, 0.6032, 0.5407, 0.624, 0.8343, 0.5843, 0.8343, 0.5843, 0.874, 0.624, 0.874, 0.9157, 0.5427, 0.876, 0.5427, 0.876, 0.5823, 0.9157, 0.5823, 0.5407, 0.08233, 0.5407, 0.04267, 0.5218, 0.04267, 0.5218, 0.08233, 0.874, 0.5427, 0.8343, 0.5427, 0.8343, 0.5823, 0.874, 0.5823, 0.5198, 0.08233, 0.5198, 0.04267, 0.501, 0.04267, 0.501, 0.08233, 0.9157, 0.501, 0.876, 0.501, 0.876, 0.5407, 0.9157, 0.5407, 0.6438, 0.501, 0.626, 0.5397, 0.626, 0.501, 0.4782, 0.5853, 0.4603, 0.624, 0.4782, 0.624, 0.874, 0.501, 0.8343, 0.501, 0.8343, 0.5407, 0.874, 0.5407, 0.5823, 0.08233, 0.5823, 0.04267, 0.5635, 0.04267, 0.5635, 0.08233, 0.5823, 0.876, 0.5427, 0.876, 0.5427, 0.9157, 0.5823, 0.9157, 0.5615, 0.08233, 0.5615, 0.04267, 0.5427, 0.04267, 0.5427, 0.08233, 0.5407, 0.876, 0.501, 0.876, 0.501, 0.9157, 0.5407, 0.9157, 0.04067, 0.5407, 0.04067, 0.501, 0.02183, 0.501, 0.02183, 0.5407, 0.5823, 0.8343, 0.5427, 0.8343, 0.5427, 0.874, 0.5823, 0.874, 0.5407, 0.8343, 0.501, 0.8343, 0.501, 0.874, 0.5407, 0.874, 0.01983, 0.5407, 0.01983, 0.501, 0.001001, 0.501, 0.001001, 0.5407, 0.499, 0.876, 0.4593, 0.876, 0.4593, 0.9157, 0.499, 0.9157, 0.08233, 0.5407, 0.08233, 0.501, 0.0635, 0.501, 0.0635, 0.5407, 0.4573, 0.876, 0.4177, 0.876, 0.4177, 0.9157, 0.4573, 0.9157, 0.0615, 0.5407, 0.0615, 0.501, 0.04267, 0.501, 0.04267, 0.5407, 0.499, 0.8343, 0.4593, 0.8343, 0.4593, 0.874, 0.499, 0.874, 0.4573, 0.8343, 0.4177, 0.8343, 0.4177, 0.874, 0.4573, 0.874, 0.04067, 0.5823, 0.04067, 0.5427, 0.02183, 0.5427, 0.02183, 0.5823, 0.4157, 0.876, 0.376, 0.876, 0.376, 0.9157, 0.4157, 0.9157, 0.01983, 0.5823, 0.01983, 0.5427, 0.001001, 0.5427, 0.001001, 0.5823, 0.374, 0.876, 0.3343, 0.876, 0.3343, 0.9157, 0.374, 0.9157, 0.08233, 0.5823, 0.08233, 0.5427, 0.0635, 0.5427, 0.0635, 0.5823, 0.4157, 0.8343, 0.376, 0.8343, 0.376, 0.874, 0.4157, 0.874, 0.6647, 0.501, 0.6468, 0.5397, 0.6468, 0.501, 0.4157, 0.627, 0.4157, 0.6657, 0.3978, 0.6657, 0.374, 0.8343, 0.3343, 0.8343, 0.3343, 0.874, 0.374, 0.874, 0.0615, 0.5823, 0.0615, 0.5427, 0.04267, 0.5427, 0.04267, 0.5823, 0.124, 0.5407, 0.124, 0.501, 0.1052, 0.501, 0.1052, 0.5407, 0.3323, 0.876, 0.2927, 0.876, 0.2927, 0.9157, 0.3323, 0.9157, 0.2907, 0.876, 0.251, 0.876, 0.251, 0.9157, 0.2907, 0.9157, 0.1032, 0.5407, 0.1032, 0.501, 0.08433, 0.501, 0.08433, 0.5407, 0.3323, 0.8343, 0.2927, 0.8343, 0.2927, 0.874, 0.3323, 0.874, 0.1657, 0.5407, 0.1657, 0.501, 0.1468, 0.501, 0.1468, 0.5407, 0.2907, 0.8343, 0.251, 0.8343, 0.251, 0.874, 0.2907, 0.874, 0.1448, 0.5407, 0.1448, 0.501, 0.126, 0.501, 0.126, 0.5407, 0.9157, 0.2927, 0.876, 0.2927, 0.876, 0.3323, 0.9157, 0.3323, 0.5843, 0.501, 0.5843, 0.5397, 0.6022, 0.501, 0.2907, 0.5853, 0.2728, 0.624, 0.2907, 0.624, 0.874, 0.2927, 0.8343, 0.2927, 0.8343, 0.3323, 0.874, 0.3323, 0.124, 0.5823, 0.124, 0.5427, 0.1052, 0.5427, 0.1052, 0.5823, 0.9157, 0.251, 0.876, 0.251, 0.876, 0.2907, 0.9157, 0.2907, 0.1032, 0.5823, 0.1032, 0.5427, 0.08433, 0.5427, 0.08433, 0.5823, 0.874, 0.251, 0.8343, 0.251, 0.8343, 0.2907, 0.874, 0.2907, 0.9157, 0.2093, 0.876, 0.2093, 0.876, 0.249, 0.9157, 0.249, 0.624, 0.5407, 0.624, 0.502, 0.6062, 0.5407, 0.4365, 0.627, 0.4187, 0.6657, 0.4365, 0.6657, 0.874, 0.2093, 0.8343, 0.2093, 0.8343, 0.249, 0.874, 0.249, 0.1657, 0.5823, 0.1657, 0.5427, 0.1468, 0.5427, 0.1468, 0.5823, 0.9157, 0.1677, 0.876, 0.1677, 0.876, 0.2073, 0.9157, 0.2073, 0.1448, 0.5823, 0.1448, 0.5427, 0.126, 0.5427, 0.126, 0.5823, 0.874, 0.1677, 0.8343, 0.1677, 0.8343, 0.2073, 0.874, 0.2073, 0.5407, 0.124, 0.5407, 0.08433, 0.5218, 0.08433, 0.5218, 0.124, 0.249, 0.876, 0.2093, 0.876, 0.2093, 0.9157, 0.249, 0.9157, 0.2073, 0.876, 0.1677, 0.876, 0.1677, 0.9157, 0.2073, 0.9157, 0.5198, 0.124, 0.5198, 0.08433, 0.501, 0.08433, 0.501, 0.124, 0.249, 0.8343, 0.2093, 0.8343, 0.2093, 0.874, 0.249, 0.874, 0.5823, 0.124, 0.5823, 0.08433, 0.5635, 0.08433, 0.5635, 0.124, 0.2073, 0.8343, 0.1677, 0.8343, 0.1677, 0.874, 0.2073, 0.874, 0.5615, 0.124, 0.5615, 0.08433, 0.5427, 0.08433, 0.5427, 0.124, 0.9157, 0.126, 0.876, 0.126, 0.876, 0.1657, 0.9157, 0.1657, 0.874, 0.126, 0.8343, 0.126, 0.8343, 0.1657, 0.874, 0.1657, 0.5407, 0.1657, 0.5407, 0.126, 0.5218, 0.126, 0.5218, 0.1657, 0.9157, 0.08433, 0.876, 0.08433, 0.876, 0.124, 0.9157, 0.124, 0.5198, 0.1657, 0.5198, 0.126, 0.501, 0.126, 0.501, 0.1657, 0.874, 0.08433, 0.8343, 0.08433, 0.8343, 0.124, 0.874, 0.124, 0.5823, 0.1657, 0.5823, 0.126, 0.5635, 0.126, 0.5635, 0.1657, 0.1657, 0.876, 0.126, 0.876, 0.126, 0.9157, 0.1657, 0.9157, 0.6052, 0.501, 0.6052, 0.5397, 0.623, 0.501, 0.4782, 0.627, 0.4603, 0.6657, 0.4782, 0.6657, 0.124, 0.876, 0.08433, 0.876, 0.08433, 0.9157, 0.124, 0.9157, 0.5615, 0.1657, 0.5615, 0.126, 0.5427, 0.126, 0.5427, 0.1657, 0.1657, 0.8343, 0.126, 0.8343, 0.126, 0.874, 0.1657, 0.874, 0.5407, 0.2073, 0.5407, 0.1677, 0.5218, 0.1677, 0.5218, 0.2073, 0.124, 0.8343, 0.08433, 0.8343, 0.08433, 0.874, 0.124, 0.874, 0.5198, 0.2073, 0.5198, 0.1677, 0.501, 0.1677, 0.501, 0.2073, 0.499, 0.627, 0.4812, 0.6657, 0.499, 0.6657, 0.9157, 0.04267, 0.876, 0.04267, 0.876, 0.08233, 0.9157, 0.08233, 0.5823, 0.2073, 0.5823, 0.1677, 0.5635, 0.1677, 0.5635, 0.2073, 0.874, 0.04267, 0.8343, 0.04267, 0.8343, 0.08233, 0.874, 0.08233, 0.5615, 0.2073, 0.5615, 0.1677, 0.5427, 0.1677, 0.5427, 0.2073, 0.9157, 0.001001, 0.876, 0.001001, 0.876, 0.04067, 0.9157, 0.04067, 0.5407, 0.249, 0.5407, 0.2093, 0.5218, 0.2093, 0.5218, 0.249, 0.874, 0.001001, 0.8343, 0.001001, 0.8343, 0.04067, 0.874, 0.04067, 0.08233, 0.876, 0.04267, 0.876, 0.04267, 0.9157, 0.08233, 0.9157, 0.5198, 0.249, 0.5198, 0.2093, 0.501, 0.2093, 0.501, 0.249, 0.04067, 0.876, 0.001001, 0.876, 0.001001, 0.9157, 0.04067, 0.9157, 0.5823, 0.249, 0.5823, 0.2093, 0.5635, 0.2093, 0.5635, 0.249, 0.08233, 0.8343, 0.04267, 0.8343, 0.04267, 0.874, 0.08233, 0.874, 0.5615, 0.249, 0.5615, 0.2093, 0.5427, 0.2093, 0.5427, 0.249, 0.04067, 0.8343, 0.001001, 0.8343, 0.001001, 0.874, 0.04067, 0.874, 0.4157, 0.624, 0.4157, 0.5853, 0.3978, 0.624, 0.2073, 0.5407, 0.2073, 0.501, 0.1885, 0.501, 0.1885, 0.5407, 0.874, 0.4593, 0.8343, 0.4593, 0.8343, 0.499, 0.874, 0.499, 0.1865, 0.5407, 0.1865, 0.501, 0.1677, 0.501, 0.1677, 0.5407, 0.8323, 0.4593, 0.7927, 0.4593, 0.7927, 0.499, 0.8323, 0.499, 0.249, 0.5407, 0.249, 0.501, 0.2302, 0.501, 0.2302, 0.5407, 0.874, 0.4177, 0.8343, 0.4177, 0.8343, 0.4573, 0.874, 0.4573, 0.4593, 0.626, 0.4593, 0.6647, 0.4772, 0.626, 0.4802, 0.6647, 0.498, 0.626, 0.4802, 0.626, 0.8323, 0.4177, 0.7927, 0.4177, 0.7927, 0.4573, 0.8323, 0.4573, 0.2282, 0.5407, 0.2282, 0.501, 0.2093, 0.501, 0.2093, 0.5407, 0.874, 0.376, 0.8343, 0.376, 0.8343, 0.4157, 0.874, 0.4157, 0.2073, 0.5823, 0.2073, 0.5427, 0.1885, 0.5427, 0.1885, 0.5823, 0.8323, 0.376, 0.7927, 0.376, 0.7927, 0.4157, 0.8323, 0.4157, 0.1865, 0.5823, 0.1865, 0.5427, 0.1677, 0.5427, 0.1677, 0.5823, 0.874, 0.3343, 0.8343, 0.3343, 0.8343, 0.374, 0.874, 0.374, 0.8323, 0.3343, 0.7927, 0.3343, 0.7927, 0.374, 0.8323, 0.374, 0.249, 0.5823, 0.249, 0.5427, 0.2302, 0.5427, 0.2302, 0.5823, 0.8323, 0.7927, 0.7927, 0.7927, 0.7927, 0.8323, 0.8323, 0.8323, 0.2282, 0.5823, 0.2282, 0.5427, 0.2093, 0.5427, 0.2093, 0.5823, 0.7907, 0.7927, 0.751, 0.7927, 0.751, 0.8323, 0.7907, 0.8323, 0.2907, 0.5407, 0.2907, 0.501, 0.2718, 0.501, 0.2718, 0.5407, 0.8323, 0.751, 0.7927, 0.751, 0.7927, 0.7907, 0.8323, 0.7907, 0.7907, 0.751, 0.751, 0.751, 0.751, 0.7907, 0.7907, 0.7907, 0.2698, 0.5407, 0.2698, 0.501, 0.251, 0.501, 0.251, 0.5407, 0.8323, 0.7093, 0.7927, 0.7093, 0.7927, 0.749, 0.8323, 0.749, 0.3323, 0.5407, 0.3323, 0.501, 0.3135, 0.501, 0.3135, 0.5407, 0.7907, 0.7093, 0.751, 0.7093, 0.751, 0.749, 0.7907, 0.749, 0.3115, 0.5407, 0.3115, 0.501, 0.2927, 0.501, 0.2927, 0.5407, 0.8323, 0.6677, 0.7927, 0.6677, 0.7927, 0.7073, 0.8323, 0.7073, 0.4177, 0.626, 0.4177, 0.6647, 0.4355, 0.626, 0.4573, 0.627, 0.4395, 0.6657, 0.4573, 0.6657, 0.7907, 0.6677, 0.751, 0.6677, 0.751, 0.7073, 0.7907, 0.7073, 0.749, 0.7927, 0.7093, 0.7927, 0.7093, 0.8323, 0.749, 0.8323, 0.2907, 0.5823, 0.2907, 0.5427, 0.2718, 0.5427, 0.2718, 0.5823, 0.7073, 0.7927, 0.6677, 0.7927, 0.6677, 0.8323, 0.7073, 0.8323, 0.2698, 0.5823, 0.2698, 0.5427, 0.251, 0.5427, 0.251, 0.5823, 0.749, 0.751, 0.7093, 0.751, 0.7093, 0.7907, 0.749, 0.7907, 0.374, 0.6657, 0.374, 0.627, 0.3562, 0.6657, 0.4385, 0.6647, 0.4563, 0.626, 0.4385, 0.626, 0.7073, 0.751, 0.6677, 0.751, 0.6677, 0.7907, 0.7073, 0.7907, 0.3323, 0.5823, 0.3323, 0.5427, 0.3135, 0.5427, 0.3135, 0.5823, 0.6657, 0.7927, 0.626, 0.7927, 0.626, 0.8323, 0.6657, 0.8323, 0.3115, 0.5823, 0.3115, 0.5427, 0.2927, 0.5427, 0.2927, 0.5823, 0.624, 0.7927, 0.5843, 0.7927, 0.5843, 0.8323, 0.624, 0.8323, 0.5407, 0.2907, 0.5407, 0.251, 0.5218, 0.251, 0.5218, 0.2907, 0.6657, 0.751, 0.626, 0.751, 0.626, 0.7907, 0.6657, 0.7907, 0.624, 0.751, 0.5843, 0.751, 0.5843, 0.7907, 0.624, 0.7907, 0.5198, 0.2907, 0.5198, 0.251, 0.501, 0.251, 0.501, 0.2907, 0.8323, 0.626, 0.7927, 0.626, 0.7927, 0.6657, 0.8323, 0.6657, 0.5823, 0.2907, 0.5823, 0.251, 0.5635, 0.251, 0.5635, 0.2907, 0.7907, 0.626, 0.751, 0.626, 0.751, 0.6657, 0.7907, 0.6657, 0.5615, 0.2907, 0.5615, 0.251, 0.5427, 0.251, 0.5427, 0.2907, 0.8323, 0.5843, 0.7927, 0.5843, 0.7927, 0.624, 0.8323, 0.624, 0.7907, 0.5843, 0.751, 0.5843, 0.751, 0.624, 0.7907, 0.624, 0.5407, 0.3323, 0.5407, 0.2927, 0.5218, 0.2927, 0.5218, 0.3323, 0.8323, 0.5427, 0.7927, 0.5427, 0.7927, 0.5823, 0.8323, 0.5823, 0.5198, 0.3323, 0.5198, 0.2927, 0.501, 0.2927, 0.501, 0.3323, 0.7907, 0.5427, 0.751, 0.5427, 0.751, 0.5823, 0.7907, 0.5823, 0.5823, 0.3323, 0.5823, 0.2927, 0.5635, 0.2927, 0.5635, 0.3323, 0.8323, 0.501, 0.7927, 0.501, 0.7927, 0.5407, 0.8323, 0.5407, 0.4593, 0.5843, 0.4593, 0.623, 0.4772, 0.5843, 0.2698, 0.5853, 0.252, 0.624, 0.2698, 0.624, 0.7907, 0.501, 0.751, 0.501, 0.751, 0.5407, 0.7907, 0.5407, 0.5615, 0.3323, 0.5615, 0.2927, 0.5427, 0.2927, 0.5427, 0.3323, 0.04067, 0.001001, 0.001001, 0.001001, 0.001001, 0.1657, 0.04067, 0.1657, 0.1657, 0.2073, 0.1657, 0.1677, 0.001001, 0.1677, 0.001001, 0.2073, 0.08233, 0.001001, 0.04267, 0.001001, 0.04267, 0.1657, 0.08233, 0.1657, 0.1657, 0.249, 0.1657, 0.2093, 0.001001, 0.2093, 0.001001, 0.249, 0.124, 0.001001, 0.08433, 0.001001, 0.08433, 0.1657, 0.124, 0.1657, 0.2907, 0.04067, 0.2907, 0.001001, 0.126, 0.001001, 0.126, 0.04067, 0.3323, 0.001001, 0.2927, 0.001001, 0.2927, 0.1657, 0.3323, 0.1657, 0.1657, 0.2907, 0.1657, 0.251, 0.001001, 0.251, 0.001001, 0.2907, 0.2907, 0.04267, 0.251, 0.04267, 0.251, 0.2073, 0.2907, 0.2073, 0.1657, 0.3323, 0.1657, 0.2927, 0.001001, 0.2927, 0.001001, 0.3323, 0.249, 0.04267, 0.2093, 0.04267, 0.2093, 0.2073, 0.249, 0.2073, 0.3323, 0.249, 0.3323, 0.2093, 0.1677, 0.2093, 0.1677, 0.249, 0.2073, 0.04267, 0.1677, 0.04267, 0.1677, 0.2073, 0.2073, 0.2073, 0.3323, 0.2907, 0.3323, 0.251, 0.1677, 0.251, 0.1677, 0.2907, 0.374, 0.001001, 0.3343, 0.001001, 0.3343, 0.1657, 0.374, 0.1657, 0.3323, 0.3323, 0.3323, 0.2927, 0.1677, 0.2927, 0.1677, 0.3323, 0.374, 0.1677, 0.3343, 0.1677, 0.3343, 0.3323, 0.374, 0.3323, 0.1657, 0.374, 0.1657, 0.3343, 0.001001, 0.3343, 0.001001, 0.374, 0.4157, 0.001001, 0.376, 0.001001, 0.376, 0.1657, 0.4157, 0.1657, 0.3323, 0.374, 0.3323, 0.3343, 0.1677, 0.3343, 0.1677, 0.374, 0.4157, 0.1677, 0.376, 0.1677, 0.376, 0.3323, 0.4157, 0.3323, 0.1657, 0.4157, 0.1657, 0.376, 0.001001, 0.376, 0.001001, 0.4157, 0.4573, 0.001001, 0.4177, 0.001001, 0.4177, 0.1657, 0.4573, 0.1657, 0.3323, 0.4157, 0.3323, 0.376, 0.1677, 0.376, 0.1677, 0.4157, 0.4573, 0.1677, 0.4177, 0.1677, 0.4177, 0.3323, 0.4573, 0.3323, 0.1657, 0.4573, 0.1657, 0.4177, 0.001001, 0.4177, 0.001001, 0.4573, 0.499, 0.001001, 0.4593, 0.001001, 0.4593, 0.1657, 0.499, 0.1657, 0.3323, 0.4573, 0.3323, 0.4177, 0.1677, 0.4177, 0.1677, 0.4573, 0.499, 0.1677, 0.4593, 0.1677, 0.4593, 0.3323, 0.499, 0.3323, 0.1657, 0.499, 0.1657, 0.4593, 0.001001, 0.4593, 0.001001, 0.499, 0.374, 0.3343, 0.3343, 0.3343, 0.3343, 0.499, 0.374, 0.499, 0.3323, 0.499, 0.3323, 0.4593, 0.1677, 0.4593, 0.1677, 0.499, 0.499, 0.5853, 0.499, 0.624, 0.4812, 0.624, 0.5823, 0.7927, 0.5427, 0.7927, 0.5427, 0.8323, 0.5823, 0.8323, 0.374, 0.5407, 0.374, 0.501, 0.3552, 0.501, 0.3552, 0.5407, 0.5407, 0.7927, 0.501, 0.7927, 0.501, 0.8323, 0.5407, 0.8323, 0.3532, 0.5407, 0.3532, 0.501, 0.3343, 0.501, 0.3343, 0.5407, 0.5823, 0.751, 0.5427, 0.751, 0.5427, 0.7907, 0.5823, 0.7907, 0.4157, 0.5407, 0.4157, 0.501, 0.3968, 0.501, 0.3968, 0.5407, 0.5407, 0.751, 0.501, 0.751, 0.501, 0.7907, 0.5407, 0.7907, 0.499, 0.7927, 0.4593, 0.7927, 0.4593, 0.8323, 0.499, 0.8323, 0.3948, 0.5407, 0.3948, 0.501, 0.376, 0.501, 0.376, 0.5407, 0.4573, 0.7927, 0.4177, 0.7927, 0.4177, 0.8323, 0.4573, 0.8323, 0.374, 0.5823, 0.374, 0.5427, 0.3552, 0.5427, 0.3552, 0.5823, 0.499, 0.751, 0.4593, 0.751, 0.4593, 0.7907, 0.499, 0.7907, 0.3532, 0.5823, 0.3532, 0.5427, 0.3343, 0.5427, 0.3343, 0.5823, 0.4573, 0.751, 0.4177, 0.751, 0.4177, 0.7907, 0.4573, 0.7907, 0.498, 0.5843, 0.4802, 0.623, 0.4802, 0.5843, 0.4157, 0.5823, 0.4157, 0.5427, 0.3968, 0.5427, 0.3968, 0.5823, 0.4157, 0.7927, 0.376, 0.7927, 0.376, 0.8323, 0.4157, 0.8323, 0.3948, 0.5823, 0.3948, 0.5427, 0.376, 0.5427, 0.376, 0.5823, 0.374, 0.7927, 0.3343, 0.7927, 0.3343, 0.8323, 0.374, 0.8323, 0.4573, 0.5407, 0.4573, 0.501, 0.4385, 0.501, 0.4385, 0.5407, 0.4157, 0.751, 0.376, 0.751, 0.376, 0.7907, 0.4157, 0.7907, 0.4187, 0.624, 0.4365, 0.5853, 0.4365, 0.624, 0.4177, 0.623, 0.4355, 0.5843, 0.4177, 0.5843, 0.374, 0.751, 0.3343, 0.751, 0.3343, 0.7907, 0.374, 0.7907, 0.4365, 0.5407, 0.4365, 0.501, 0.4177, 0.501, 0.4177, 0.5407, 0.8323, 0.2927, 0.7927, 0.2927, 0.7927, 0.3323, 0.8323, 0.3323, 0.499, 0.5407, 0.499, 0.501, 0.4802, 0.501, 0.4802, 0.5407, 0.7907, 0.2927, 0.751, 0.2927, 0.751, 0.3323, 0.7907, 0.3323, 0.4782, 0.5407, 0.4782, 0.501, 0.4593, 0.501, 0.4593, 0.5407, 0.8323, 0.251, 0.7927, 0.251, 0.7927, 0.2907, 0.8323, 0.2907, 0.7907, 0.251, 0.751, 0.251, 0.751, 0.2907, 0.7907, 0.2907, 0.4573, 0.5823, 0.4573, 0.5427, 0.4385, 0.5427, 0.4385, 0.5823, 0.3323, 0.7927, 0.2927, 0.7927, 0.2927, 0.8323, 0.3323, 0.8323, 0.4365, 0.5823, 0.4365, 0.5427, 0.4177, 0.5427, 0.4177, 0.5823, 0.2907, 0.7927, 0.251, 0.7927, 0.251, 0.8323, 0.2907, 0.8323, 0.499, 0.5823, 0.499, 0.5427, 0.4802, 0.5427, 0.4802, 0.5823, 0.3323, 0.751, 0.2927, 0.751, 0.2927, 0.7907, 0.3323, 0.7907, 0.2907, 0.751, 0.251, 0.751, 0.251, 0.7907, 0.2907, 0.7907, 0.4782, 0.5823, 0.4782, 0.5427, 0.4593, 0.5427, 0.4593, 0.5823, 0.8323, 0.2093, 0.7927, 0.2093, 0.7927, 0.249, 0.8323, 0.249, 0.5407, 0.5407, 0.5407, 0.501, 0.5218, 0.501, 0.5218, 0.5407, 0.7907, 0.2093, 0.751, 0.2093, 0.751, 0.249, 0.7907, 0.249, 0.5198, 0.5407, 0.5198, 0.501, 0.501, 0.501, 0.501, 0.5407, 0.8323, 0.1677, 0.7927, 0.1677, 0.7927, 0.2073, 0.8323, 0.2073, 0.4395, 0.624, 0.4573, 0.5853, 0.4573, 0.624, 0.4385, 0.623, 0.4385, 0.5843, 0.4563, 0.5843, 0.7907, 0.1677, 0.751, 0.1677, 0.751, 0.2073, 0.7907, 0.2073, 0.249, 0.7927, 0.2093, 0.7927, 0.2093, 0.8323, 0.249, 0.8323, 0.5823, 0.5407, 0.5823, 0.501, 0.5635, 0.501, 0.5635, 0.5407, 0.2073, 0.7927, 0.1677, 0.7927, 0.1677, 0.8323, 0.2073, 0.8323, 0.5615, 0.5407, 0.5615, 0.501, 0.5427, 0.501, 0.5427, 0.5407, 0.249, 0.751, 0.2093, 0.751, 0.2093, 0.7907, 0.249, 0.7907, 0.3938, 0.626, 0.376, 0.6647, 0.376, 0.626, 0.2698, 0.627, 0.252, 0.6657, 0.2698, 0.6657, 0.2073, 0.751, 0.1677, 0.751, 0.1677, 0.7907, 0.2073, 0.7907, 0.5407, 0.5823, 0.5407, 0.5427, 0.5218, 0.5427, 0.5218, 0.5823, 0.1657, 0.7927, 0.126, 0.7927, 0.126, 0.8323, 0.1657, 0.8323, 0.5198, 0.5823, 0.5198, 0.5427, 0.501, 0.5427, 0.501, 0.5823, 0.124, 0.7927, 0.08433, 0.7927, 0.08433, 0.8323, 0.124, 0.8323, 0.5823, 0.5823, 0.5823, 0.5427, 0.5635, 0.5427, 0.5635, 0.5823, 0.1657, 0.751, 0.126, 0.751, 0.126, 0.7907, 0.1657, 0.7907, 0.124, 0.751, 0.08433, 0.751, 0.08433, 0.7907, 0.124, 0.7907, 0.5615, 0.5823, 0.5615, 0.5427, 0.5427, 0.5427, 0.5427, 0.5823, 0.8323, 0.126, 0.7927, 0.126, 0.7927, 0.1657, 0.8323, 0.1657, 0.5823, 0.374, 0.5823, 0.3343, 0.5635, 0.3343, 0.5635, 0.374, 0.7907, 0.126, 0.751, 0.126, 0.751, 0.1657, 0.7907, 0.1657, 0.5615, 0.374, 0.5615, 0.3343, 0.5427, 0.3343, 0.5427, 0.374, 0.8323, 0.08433, 0.7927, 0.08433, 0.7927, 0.124, 0.8323, 0.124, 0.7907, 0.08433, 0.751, 0.08433, 0.751, 0.124, 0.7907, 0.124, 0.624, 0.374, 0.624, 0.3343, 0.6052, 0.3343, 0.6052, 0.374, 0.08233, 0.7927, 0.04267, 0.7927, 0.04267, 0.8323, 0.08233, 0.8323, 0.6032, 0.374, 0.6032, 0.3343, 0.5843, 0.3343, 0.5843, 0.374, 0.04067, 0.7927, 0.001001, 0.7927, 0.001001, 0.8323, 0.04067, 0.8323, 0.5823, 0.4157, 0.5823, 0.376, 0.5635, 0.376, 0.5635, 0.4157, 0.08233, 0.751, 0.04267, 0.751, 0.04267, 0.7907, 0.08233, 0.7907, 0.3323, 0.624, 0.3323, 0.5853, 0.3145, 0.624, 0.3968, 0.6647, 0.4147, 0.626, 0.3968, 0.626, 0.04067, 0.751, 0.001001, 0.751, 0.001001, 0.7907, 0.04067, 0.7907, 0.5615, 0.4157, 0.5615, 0.376, 0.5427, 0.376, 0.5427, 0.4157, 0.624, 0.4157, 0.624, 0.376, 0.6052, 0.376, 0.6052, 0.4157, 0.8323, 0.04267, 0.7927, 0.04267, 0.7927, 0.08233, 0.8323, 0.08233, 0.6032, 0.4157, 0.6032, 0.376, 0.5843, 0.376, 0.5843, 0.4157, 0.7907, 0.04267, 0.751, 0.04267, 0.751, 0.08233, 0.7907, 0.08233, 0.2728, 0.6657, 0.2907, 0.627, 0.2907, 0.6657, 0.3115, 0.627, 0.2937, 0.6657, 0.3115, 0.6657, 0.8323, 0.001001, 0.7927, 0.001001, 0.7927, 0.04067, 0.8323, 0.04067, 0.5823, 0.4573, 0.5823, 0.4177, 0.5635, 0.4177, 0.5635, 0.4573, 0.7907, 0.001001, 0.751, 0.001001, 0.751, 0.04067, 0.7907, 0.04067, 0.5615, 0.4573, 0.5615, 0.4177, 0.5427, 0.4177, 0.5427, 0.4573, 0.7907, 0.4593, 0.751, 0.4593, 0.751, 0.499, 0.7907, 0.499, 0.624, 0.4573, 0.624, 0.4177, 0.6052, 0.4177, 0.6052, 0.4573, 0.749, 0.4593, 0.7093, 0.4593, 0.7093, 0.499, 0.749, 0.499, 0.7907, 0.4177, 0.751, 0.4177, 0.751, 0.4573, 0.7907, 0.4573, 0.6032, 0.4573, 0.6032, 0.4177, 0.5843, 0.4177, 0.5843, 0.4573, 0.749, 0.4177, 0.7093, 0.4177, 0.7093, 0.4573, 0.749, 0.4573, 0.5823, 0.499, 0.5823, 0.4593, 0.5635, 0.4593, 0.5635, 0.499, 0.7907, 0.376, 0.751, 0.376, 0.751, 0.4157, 0.7907, 0.4157, 0.5615, 0.499, 0.5615, 0.4593, 0.5427, 0.4593, 0.5427, 0.499, 0.749, 0.376, 0.7093, 0.376, 0.7093, 0.4157, 0.749, 0.4157, 0.7907, 0.3343, 0.751, 0.3343, 0.751, 0.374, 0.7907, 0.374, 0.624, 0.499, 0.624, 0.4593, 0.6052, 0.4593, 0.6052, 0.499, 0.749, 0.3343, 0.7093, 0.3343, 0.7093, 0.374, 0.749, 0.374, 0.6032, 0.499, 0.6032, 0.4593, 0.5843, 0.4593, 0.5843, 0.499, 0.749, 0.7093, 0.7093, 0.7093, 0.7093, 0.749, 0.749, 0.749, 0.04067, 0.624, 0.04067, 0.5843, 0.02183, 0.5843, 0.02183, 0.624, 0.7073, 0.7093, 0.6677, 0.7093, 0.6677, 0.749, 0.7073, 0.749, 0.3353, 0.624, 0.3532, 0.5853, 0.3532, 0.624, 0.3948, 0.5853, 0.3948, 0.624, 0.377, 0.624, 0.749, 0.6677, 0.7093, 0.6677, 0.7093, 0.7073, 0.749, 0.7073, 0.01983, 0.624, 0.01983, 0.5843, 0.001001, 0.5843, 0.001001, 0.624, 0.7073, 0.6677, 0.6677, 0.6677, 0.6677, 0.7073, 0.7073, 0.7073, 0.749, 0.626, 0.7093, 0.626, 0.7093, 0.6657, 0.749, 0.6657, 0.08233, 0.624, 0.08233, 0.5843, 0.0635, 0.5843, 0.0635, 0.624, 0.7073, 0.626, 0.6677, 0.626, 0.6677, 0.6657, 0.7073, 0.6657, 0.3562, 0.624, 0.374, 0.5853, 0.374, 0.624, 0.3532, 0.627, 0.3353, 0.6657, 0.3532, 0.6657, 0.749, 0.5843, 0.7093, 0.5843, 0.7093, 0.624, 0.749, 0.624, 0.0615, 0.624, 0.0615, 0.5843, 0.04267, 0.5843, 0.04267, 0.624, 0.7073, 0.5843, 0.6677, 0.5843, 0.6677, 0.624, 0.7073, 0.624, 0.04067, 0.6657, 0.04067, 0.626, 0.02183, 0.626, 0.02183, 0.6657, 0.6657, 0.7093, 0.626, 0.7093, 0.626, 0.749, 0.6657, 0.749, 0.01983, 0.6657, 0.01983, 0.626, 0.001001, 0.626, 0.001001, 0.6657, 0.624, 0.7093, 0.5843, 0.7093, 0.5843, 0.749, 0.624, 0.749, 0.6657, 0.6677, 0.626, 0.6677, 0.626, 0.7073, 0.6657, 0.7073, 0.08233, 0.6657, 0.08233, 0.626, 0.0635, 0.626, 0.0635, 0.6657, 0.624, 0.6677, 0.5843, 0.6677, 0.5843, 0.7073, 0.624, 0.7073, 0.0615, 0.6657, 0.0615, 0.626, 0.04267, 0.626, 0.04267, 0.6657, 0.5823, 0.7093, 0.5427, 0.7093, 0.5427, 0.749, 0.5823, 0.749, 0.624, 0.04067, 0.624, 0.001001, 0.6052, 0.001001, 0.6052, 0.04067, 0.5407, 0.7093, 0.501, 0.7093, 0.501, 0.749, 0.5407, 0.749, 0.5823, 0.6677, 0.5427, 0.6677, 0.5427, 0.7073, 0.5823, 0.7073, 0.6032, 0.04067, 0.6032, 0.001001, 0.5843, 0.001001, 0.5843, 0.04067, 0.5407, 0.6677, 0.501, 0.6677, 0.501, 0.7073, 0.5407, 0.7073, 0.6657, 0.04067, 0.6657, 0.001001, 0.6468, 0.001001, 0.6468, 0.04067, 0.749, 0.5427, 0.7093, 0.5427, 0.7093, 0.5823, 0.749, 0.5823, 0.6448, 0.04067, 0.6448, 0.001001, 0.626, 0.001001, 0.626, 0.04067, 0.7073, 0.5427, 0.6677, 0.5427, 0.6677, 0.5823, 0.7073, 0.5823, 0.3323, 0.6657, 0.3323, 0.627, 0.3145, 0.6657, 0.3343, 0.6647, 0.3343, 0.626, 0.3522, 0.626, 0.749, 0.501, 0.7093, 0.501, 0.7093, 0.5407, 0.749, 0.5407, 0.624, 0.08233, 0.624, 0.04267, 0.6052, 0.04267, 0.6052, 0.08233, 0.7073, 0.501, 0.6677, 0.501, 0.6677, 0.5407, 0.7073, 0.5407, 0.6032, 0.08233, 0.6032, 0.04267, 0.5843, 0.04267, 0.5843, 0.08233, 0.6657, 0.08233, 0.6657, 0.04267, 0.6468, 0.04267, 0.6468, 0.08233, 0.499, 0.7093, 0.4593, 0.7093, 0.4593, 0.749, 0.499, 0.749, 0.3552, 0.626, 0.3552, 0.6647, 0.373, 0.626, 0.376, 0.623, 0.3938, 0.5843, 0.376, 0.5843, 0.4573, 0.7093, 0.4177, 0.7093, 0.4177, 0.749, 0.4573, 0.749, 0.6448, 0.08233, 0.6448, 0.04267, 0.626, 0.04267, 0.626, 0.08233, 0.499, 0.6677, 0.4593, 0.6677, 0.4593, 0.7073, 0.499, 0.7073, 0.124, 0.624, 0.124, 0.5843, 0.1052, 0.5843, 0.1052, 0.624, 0.4573, 0.6677, 0.4177, 0.6677, 0.4177, 0.7073, 0.4573, 0.7073, 0.1032, 0.624, 0.1032, 0.5843, 0.08433, 0.5843, 0.08433, 0.624, 0.4157, 0.7093, 0.376, 0.7093, 0.376, 0.749, 0.4157, 0.749, 0.374, 0.7093, 0.3343, 0.7093, 0.3343, 0.749, 0.374, 0.749, 0.1657, 0.624, 0.1657, 0.5843, 0.1468, 0.5843, 0.1468, 0.624, 0.4157, 0.6677, 0.376, 0.6677, 0.376, 0.7073, 0.4157, 0.7073, 0.1448, 0.624, 0.1448, 0.5843, 0.126, 0.5843, 0.126, 0.624, 0.374, 0.6677, 0.3343, 0.6677, 0.3343, 0.7073, 0.374, 0.7073, 0.3323, 0.7093, 0.2927, 0.7093, 0.2927, 0.749, 0.3323, 0.749, 0.2907, 0.7093, 0.251, 0.7093, 0.251, 0.749, 0.2907, 0.749, 0.124, 0.6657, 0.124, 0.626, 0.1052, 0.626, 0.1052, 0.6657, 0.3323, 0.6677, 0.2927, 0.6677, 0.2927, 0.7073, 0.3323, 0.7073, 0.1032, 0.6657, 0.1032, 0.626, 0.08433, 0.626, 0.08433, 0.6657, 0.2907, 0.6677, 0.251, 0.6677, 0.251, 0.7073, 0.2907, 0.7073, 0.1657, 0.6657, 0.1657, 0.626, 0.1468, 0.626, 0.1468, 0.6657, 0.749, 0.2927, 0.7093, 0.2927, 0.7093, 0.3323, 0.749, 0.3323, 0.4147, 0.5843, 0.3968, 0.623, 0.3968, 0.5843, 0.3343, 0.623, 0.3343, 0.5843, 0.3522, 0.5843, 0.7073, 0.2927, 0.6677, 0.2927, 0.6677, 0.3323, 0.7073, 0.3323, 0.1448, 0.6657, 0.1448, 0.626, 0.126, 0.626, 0.126, 0.6657, 0.749, 0.251, 0.7093, 0.251, 0.7093, 0.2907, 0.749, 0.2907, 0.624, 0.124, 0.624, 0.08433, 0.6052, 0.08433, 0.6052, 0.124, 0.7073, 0.251, 0.6677, 0.251, 0.6677, 0.2907, 0.7073, 0.2907, 0.6032, 0.124, 0.6032, 0.08433, 0.5843, 0.08433, 0.5843, 0.124, 0.3552, 0.5843, 0.3552, 0.623, 0.373, 0.5843, 0.2927, 0.6647, 0.2927, 0.626, 0.3105, 0.626, 0.249, 0.7093, 0.2093, 0.7093, 0.2093, 0.749, 0.249, 0.749, 0.6657, 0.124, 0.6657, 0.08433, 0.6468, 0.08433, 0.6468, 0.124, 0.2073, 0.7093, 0.1677, 0.7093, 0.1677, 0.749, 0.2073, 0.749, 0.6448, 0.124, 0.6448, 0.08433, 0.626, 0.08433, 0.626, 0.124, 0.249, 0.6677, 0.2093, 0.6677, 0.2093, 0.7073, 0.249, 0.7073, 0.624, 0.1657, 0.624, 0.126, 0.6052, 0.126, 0.6052, 0.1657, 0.2073, 0.6677, 0.1677, 0.6677, 0.1677, 0.7073, 0.2073, 0.7073, 0.749, 0.2093, 0.7093, 0.2093, 0.7093, 0.249, 0.749, 0.249, 0.6032, 0.1657, 0.6032, 0.126, 0.5843, 0.126, 0.5843, 0.1657, 0.7073, 0.2093, 0.6677, 0.2093, 0.6677, 0.249, 0.7073, 0.249, 0.6657, 0.1657, 0.6657, 0.126, 0.6468, 0.126, 0.6468, 0.1657, 0.749, 0.1677, 0.7093, 0.1677, 0.7093, 0.2073, 0.749, 0.2073, 0.6448, 0.1657, 0.6448, 0.126, 0.626, 0.126, 0.626, 0.1657, 0.7073, 0.1677, 0.6677, 0.1677, 0.6677, 0.2073, 0.7073, 0.2073, 0.1657, 0.7093, 0.126, 0.7093, 0.126, 0.749, 0.1657, 0.749, 0.2073, 0.624, 0.2073, 0.5843, 0.1885, 0.5843, 0.1885, 0.624, 0.124, 0.7093, 0.08433, 0.7093, 0.08433, 0.749, 0.124, 0.749, 0.1865, 0.624, 0.1865, 0.5843, 0.1677, 0.5843, 0.1677, 0.624, 0.1657, 0.6677, 0.126, 0.6677, 0.126, 0.7073, 0.1657, 0.7073, 0.249, 0.624, 0.249, 0.5843, 0.2302, 0.5843, 0.2302, 0.624, 0.124, 0.6677, 0.08433, 0.6677, 0.08433, 0.7073, 0.124, 0.7073, 0.3135, 0.626, 0.3135, 0.6647, 0.3313, 0.626, 0.251, 0.6647, 0.251, 0.626, 0.2688, 0.626, 0.749, 0.126, 0.7093, 0.126, 0.7093, 0.1657, 0.749, 0.1657, 0.2282, 0.624, 0.2282, 0.5843, 0.2093, 0.5843, 0.2093, 0.624, 0.7073, 0.126, 0.6677, 0.126, 0.6677, 0.1657, 0.7073, 0.1657, 0.2073, 0.6657, 0.2073, 0.626, 0.1885, 0.626, 0.1885, 0.6657, 0.749, 0.08433, 0.7093, 0.08433, 0.7093, 0.124, 0.749, 0.124, 0.1865, 0.6657, 0.1865, 0.626, 0.1677, 0.626, 0.1677, 0.6657, 0.7073, 0.08433, 0.6677, 0.08433, 0.6677, 0.124, 0.7073, 0.124, 0.08233, 0.7093, 0.04267, 0.7093, 0.04267, 0.749, 0.08233, 0.749, 0.249, 0.6657, 0.249, 0.626, 0.2302, 0.626, 0.2302, 0.6657, 0.04067, 0.7093, 0.001001, 0.7093, 0.001001, 0.749, 0.04067, 0.749, 0.2282, 0.6657, 0.2282, 0.626, 0.2093, 0.626, 0.2093, 0.6657, 0.08233, 0.6677, 0.04267, 0.6677, 0.04267, 0.7073, 0.08233, 0.7073, 0.624, 0.2073, 0.624, 0.1677, 0.6052, 0.1677, 0.6052, 0.2073, 0.04067, 0.6677, 0.001001, 0.6677, 0.001001, 0.7073, 0.04067, 0.7073, 0.749, 0.04267, 0.7093, 0.04267, 0.7093, 0.08233, 0.749, 0.08233, 0.6032, 0.2073, 0.6032, 0.1677, 0.5843, 0.1677, 0.5843, 0.2073, 0.7073, 0.04267, 0.6677, 0.04267, 0.6677, 0.08233, 0.7073, 0.08233, 0.6657, 0.2073, 0.6657, 0.1677, 0.6468, 0.1677, 0.6468, 0.2073, 0.749, 0.001001, 0.7093, 0.001001, 0.7093, 0.04067, 0.749, 0.04067, 0.6448, 0.2073, 0.6448, 0.1677, 0.626, 0.1677, 0.626, 0.2073, 0.7073, 0.001001, 0.6677, 0.001001, 0.6677, 0.04067, 0.7073, 0.04067, 0.2937, 0.624, 0.3115, 0.5853, 0.3115, 0.624, 0.2718, 0.6647, 0.2897, 0.626, 0.2718, 0.626, 0.624, 0.249, 0.624, 0.2093, 0.6052, 0.2093, 0.6052, 0.249, 0.7073, 0.4593, 0.6677, 0.4593, 0.6677, 0.499, 0.7073, 0.499, 0.6032, 0.249, 0.6032, 0.2093, 0.5843, 0.2093, 0.5843, 0.249, 0.6657, 0.4593, 0.626, 0.4593, 0.626, 0.499, 0.6657, 0.499, 0.6657, 0.249, 0.6657, 0.2093, 0.6468, 0.2093, 0.6468, 0.249, 0.7073, 0.4177, 0.6677, 0.4177, 0.6677, 0.4573, 0.7073, 0.4573, 0.3105, 0.5843, 0.2927, 0.623, 0.2927, 0.5843, 0.3135, 0.623, 0.3313, 0.5843, 0.3135, 0.5843, 0.6657, 0.4177, 0.626, 0.4177, 0.626, 0.4573, 0.6657, 0.4573, 0.6448, 0.249, 0.6448, 0.2093, 0.626, 0.2093, 0.626, 0.249, 0.7073, 0.376, 0.6677, 0.376, 0.6677, 0.4157, 0.7073, 0.4157, 0.624, 0.2907, 0.624, 0.251, 0.6052, 0.251, 0.6052, 0.2907, 0.6657, 0.376, 0.626, 0.376, 0.626, 0.4157, 0.6657, 0.4157, 0.6032, 0.2907, 0.6032, 0.251, 0.5843, 0.251, 0.5843, 0.2907, 0.7073, 0.3343, 0.6677, 0.3343, 0.6677, 0.374, 0.7073, 0.374, 0.6657, 0.3343, 0.626, 0.3343, 0.626, 0.374, 0.6657, 0.374, 0.6657, 0.2907, 0.6657, 0.251, 0.6468, 0.251, 0.6468, 0.2907, 0.6657, 0.626, 0.626, 0.626, 0.626, 0.6657, 0.6657, 0.6657, 0.6448, 0.2907, 0.6448, 0.251, 0.626, 0.251, 0.626, 0.2907, 0.624, 0.626, 0.5843, 0.626, 0.5843, 0.6657, 0.624, 0.6657, 0.624, 0.3323, 0.624, 0.2927, 0.6052, 0.2927, 0.6052, 0.3323, 0.6657, 0.5843, 0.626, 0.5843, 0.626, 0.624, 0.6657, 0.624, 0.624, 0.5843, 0.5843, 0.5843, 0.5843, 0.624, 0.624, 0.624, 0.6032, 0.3323, 0.6032, 0.2927, 0.5843, 0.2927, 0.5843, 0.3323, 0.5823, 0.626, 0.5427, 0.626, 0.5427, 0.6657, 0.5823, 0.6657, 0.6657, 0.3323, 0.6657, 0.2927, 0.6468, 0.2927, 0.6468, 0.3323, 0.5407, 0.626, 0.501, 0.626, 0.501, 0.6657, 0.5407, 0.6657, 0.6448, 0.3323, 0.6448, 0.2927, 0.626, 0.2927, 0.626, 0.3323, 0.5823, 0.5843, 0.5427, 0.5843, 0.5427, 0.624, 0.5823, 0.624, 0.251, 0.5843, 0.251, 0.623, 0.2688, 0.5843, 0.2718, 0.623, 0.2897, 0.5843, 0.2718, 0.5843, 0.5407, 0.5843, 0.501, 0.5843, 0.501, 0.624, 0.5407, 0.624])
me_sphere.materials.append(mat_material_001)
me_sphere.use_remesh_fix_poles = True
me_sphere.use_remesh_preserve_attributes = False
me_sphere.update()

# ---- objects
ob_sphere = bpy.data.objects.new('Sphere', me_sphere)

# ---- transforms, parenting, visibility, modifiers, constraints
ob_sphere.location = (0.0, 0.0, 1.5)
ob_sphere.rotation_euler = (1.571, 0.0, 0.0)

# ---- collection membership
col_collection.objects.link(ob_sphere)

# ---- scene / render settings (as saved in the file)
scene.frame_start = 1; scene.frame_end = 250; scene.frame_set(0)
scene.render.engine = 'BLENDER_EEVEE_NEXT'
scene.cycles.use_denoising = False
scene.cycles.samples = 128
scene.cycles.sampling_pattern = 'TABULATED_SOBOL'
scene.cycles.use_adaptive_sampling = False
scene.cycles.use_light_tree = False
scene.view_settings.view_transform = 'Filmic'
bpy.context.view_layer.update()

# ---- added for rendering (the .blend has no active camera and no usable light): camera, sun
cam_auto = bpy.data.cameras.new('AutoCamera')
cam_auto.lens = 50.0
cam_auto.sensor_width = 36.0
cam_auto.clip_end = 1000.0
ob_auto_camera = bpy.data.objects.new('AutoCamera', cam_auto)
scene.collection.objects.link(ob_auto_camera)
ob_auto_camera.location = (5.31501, -6.37801, 4.25201)
ob_auto_camera.rotation_euler = (1.09748, -7.21219e-08, 0.694738)
scene.camera = ob_auto_camera
light_auto_sun = bpy.data.lights.new('AutoSun', 'SUN')
light_auto_sun.energy = 3.0
light_auto_sun.angle = 0.0523599
ob_auto_sun = bpy.data.objects.new('AutoSun', light_auto_sun)
scene.collection.objects.link(ob_auto_sun)
ob_auto_sun.rotation_euler = (0.872665, 0.174533, 0.523599)
bpy.context.view_layer.update()
